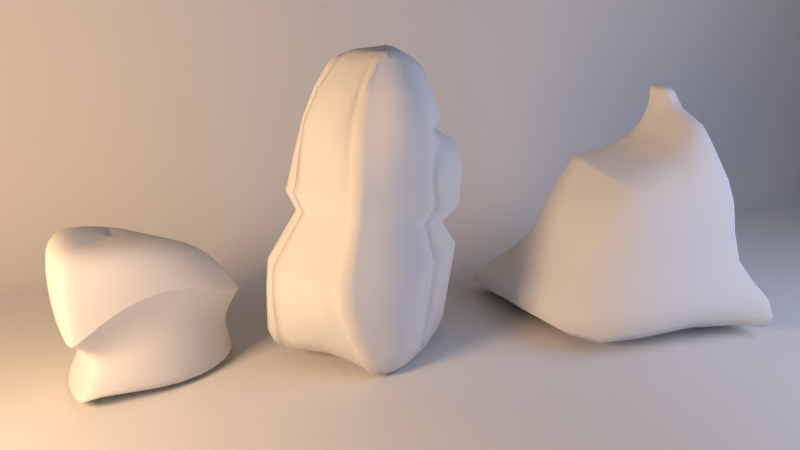 # Source: Stone_01.blend  (saved by Blender 2.76.0; exported with 4.5.12 LTS)
import bpy
from mathutils import Matrix  # noqa: F401  (used for matrix-valued properties, if any)

bpy.ops.wm.read_factory_settings(use_empty=True)
scene = bpy.context.scene
scene.name = 'Scene'

# ---- collections
col_collection_1 = bpy.data.collections.new('Collection 1'); scene.collection.children.link(col_collection_1)
col_collection_2 = bpy.data.collections.new('Collection 2'); scene.collection.children.link(col_collection_2)
col_collection_3 = bpy.data.collections.new('Collection 3'); scene.collection.children.link(col_collection_3)
col_collection_5 = bpy.data.collections.new('Collection 5'); scene.collection.children.link(col_collection_5)

# ---- materials (node trees are filled in below, after node groups)
mat_material = bpy.data.materials.new('Material')
mat_material.alpha_threshold = 0.0
mat_material.roughness = 0.5
mat_material.line_color = (0.0, 0.0, 0.0, 1.0)

# ---- material node trees

# ---- world
world_world = bpy.data.worlds.new('World'); scene.world = world_world
world_world.color = (0.05088, 0.05088, 0.05088)
world_world.use_sun_shadow = False
world_world.sun_shadow_jitter_overblur = 0.0
world_world.cycles.sampling_method = 'MANUAL'
world_world.cycles.sample_map_resolution = 256

# ---- cameras
cam_camera = bpy.data.cameras.new('Camera')
cam_camera.clip_end = 100.0
cam_camera.lens = 35.0
cam_camera.sensor_width = 32.0
cam_camera.sensor_height = 18.0
cam_camera.ortho_scale = 7.314
cam_camera.dof.focus_distance = 0.0

# ---- lights
light_area_blue = bpy.data.lights.new('Area_Blue', 'AREA')
light_area_blue.transmission_factor = 0.0
light_area_blue.energy = 0.7854
light_area_blue.shadow_buffer_clip_start = 0.5
light_area_blue.shadow_soft_size = 6.0
light_area_blue.shadow_maximum_resolution = 0.006
light_area_blue.use_absolute_resolution = True
light_area_blue.size = 6.0
light_area_blue.size_y = 0.1
light_area_blue.cycles.max_bounces = 8
light_area_blue.cycles.use_multiple_importance_sampling = False
light_area_blue.use_nodes = True; light_area_blue.node_tree.nodes.clear()
_N = light_area_blue.node_tree.nodes; _L = light_area_blue.node_tree.links
n0 = _N.new('ShaderNodeOutputLight'); n0.name = 'Lamp Output'; n0.location = (300, 300)
n1 = _N.new('ShaderNodeEmission'); n1.name = 'Emission'; n1.location = (10, 300)
n1.inputs[1].default_value = 200.0
n2 = _N.new('ShaderNodeBlackbody'); n2.name = 'Blackbody'; n2.location = (-233, 295)
n2.width = 153
n2.inputs[0].default_value = 9000.0
_L.new(n1.outputs[0], n0.inputs[0])
_L.new(n2.outputs[0], n1.inputs[0])
n0.is_active_output = True
light_area_yellow = bpy.data.lights.new('Area_Yellow', 'AREA')
light_area_yellow.transmission_factor = 0.0
light_area_yellow.energy = 0.7854
light_area_yellow.shadow_buffer_clip_start = 0.5
light_area_yellow.shadow_soft_size = 2.0
light_area_yellow.shadow_maximum_resolution = 0.006
light_area_yellow.use_absolute_resolution = True
light_area_yellow.size = 2.0
light_area_yellow.size_y = 0.1
light_area_yellow.cycles.max_bounces = 8
light_area_yellow.cycles.use_multiple_importance_sampling = False
light_area_yellow.use_nodes = True; light_area_yellow.node_tree.nodes.clear()
_N = light_area_yellow.node_tree.nodes; _L = light_area_yellow.node_tree.links
n0 = _N.new('ShaderNodeOutputLight'); n0.name = 'Lamp Output'; n0.location = (300, 300)
n1 = _N.new('ShaderNodeEmission'); n1.name = 'Emission'; n1.location = (10, 300)
n1.inputs[1].default_value = 400.0
n2 = _N.new('ShaderNodeBlackbody'); n2.name = 'Blackbody'; n2.location = (-233, 295)
n2.width = 153
n2.inputs[0].default_value = 4000.0
_L.new(n1.outputs[0], n0.inputs[0])
_L.new(n2.outputs[0], n1.inputs[0])
n0.is_active_output = True

# ---- meshes
me_stone_1 = bpy.data.meshes.new('Stone 1')
me_stone_1.from_pydata([(0.6647, -0.5721, 1.583), (-0.09661, -0.5427, 1.566), (0.4748, 0.1041, 1.816), (-0.2449, -0.6663, 0.9954), (0.8968, 0.07901, 1.017), (0.2918, -0.9359, 1.017), (0.4357, 0.456, 1.462), (0.5653, 0.4647, -0.002374), (0.317, -1.316, -0.2646), (0.4086, 0.5723, 1.017), (0.3959, 0.391, -0.7557), (0.3254, -0.7248, 1.561), (0.8118, 0.06552, 1.292), (1.002, -0.133, -0.2671), (0.9084, -1.049, -0.2671), (0.4147, -0.4548, 1.864), (0.7615, -0.7404, 1.034), (-0.2449, 0.05379, 0.9954), (-0.2815, -0.09764, -0.2671), (0.3478, -0.03086, -1.0), (-0.2491, -0.669, -0.7127), (-0.08908, 0.04663, 1.583), (-0.3378, -0.9135, -0.2671), (0.3718, -0.6837, -0.9198), (0.7725, -0.4315, 1.583), (0.8748, -0.5363, 1.034), (-0.3744, -0.636, -0.003501), (1.058, -0.5691, -0.001481), (1.024, -0.7434, -0.001481), (-0.3689, -0.5843, -0.003501), (0.3196, -0.3412, 1.885), (0.5926, -0.3066, 1.885), (-0.09284, -0.2806, 1.583), (0.3557, -0.8497, -0.9025), (0.3224, -0.1736, 1.885), (0.8246, -0.2879, 1.541), (0.9933, -0.6195, -0.7557), (-0.2449, -0.3948, 0.9954), (0.9837, -0.7368, -0.7557), (-0.247, -0.4634, -0.7358), (-0.2449, -0.54, 0.9954), (0.9238, -0.3644, 1.034), (0.6356, -0.1802, 1.857), (0.3724, -0.5813, -0.9359), (0.8706, -0.6764, -0.9989), (-0.2658, -0.5868, -0.2671), (-0.09389, -0.3517, 1.583), (0.4441, -0.2518, 1.885), (1.027, -0.6809, -0.2671), (0.7986, -0.3597, 1.571), (0.03923, -0.6118, -0.9127), (0.8993, -0.4503, 1.034), (-0.2449, -0.4674, 0.9954), (-0.09493, -0.4228, 1.583), (0.9885, -0.6839, -0.7557), (-0.1645, -0.5728, -0.712), (-0.2916, -0.5246, -0.2671), (1.014, -0.7687, -0.2671), (1.04, -0.593, -0.2671), (-0.357, -0.9416, -0.7216), (-0.2959, -0.6384, -0.2671), (-0.1769, 0.02875, -0.7557), (0.9179, -0.8815, -0.7557), (0.9306, -0.1403, -0.7557), (0.5064, 0.4744, -0.2671), (0.3322, -1.106, -0.6883), (-0.3716, -0.6102, -0.003501), (1.041, -0.6562, -0.001481), (-0.3193, -0.1695, -0.003501), (0.9, -1.032, -0.001481), (0.31, -1.274, -0.0007137), (1.035, -0.1239, -0.001481), (-0.355, -0.8835, -0.003501), (0.6002, -1.262, -0.001003), (0.6495, -1.039, -0.733), (0.778, 0.3424, -0.2671), (0.5675, -0.2457, 1.881), (0.3721, -0.6359, -0.9269), (0.7346, -0.622, -0.9886), (0.4534, -0.1762, 1.882), (0.6992, -0.84, -0.974), (0.4348, -0.3274, 1.885), (0.7333, -0.7148, -0.9838), (0.6785, -0.09941, -1.0), (0.5093, -0.4245, 1.877), (0.4783, -0.6767, 1.574), (0.6739, 0.3634, -0.7557), (0.7242, 0.4123, 1.013), (0.6173, -1.281, -0.2659), (0.8287, 0.3356, -0.001833), (0.6703, 0.3149, 1.274), (0.5196, -0.8934, 1.027), (0.6251, 0.06775, 1.737), (0.03454, -1.258, -0.002055), (0.2432, 0.5797, -0.2671), (0.03065, -1.189, -0.6902), (0.321, -0.2574, 1.885), (0.03463, -0.5556, -0.9243), (0.03463, -0.6689, -0.9025), (0.3276, 0.1367, 1.867), (0.05072, -0.9192, 1.007), (0.1846, 0.4988, 1.582), (0.3049, 0.566, -0.002885), (0.03004, -0.9082, -0.8819), (0.03186, -1.291, -0.2659), (0.1106, 0.03229, -1.0), (0.07428, 0.6258, 1.007), (0.1895, 0.3931, -0.7557), (0.2888, -0.4821, 1.852), (0.1248, -0.7163, 1.55), (0.6819, 0.054, 1.717), (0.6355, -0.9123, 1.031), (0.7447, 0.2521, 1.248), (0.9282, 0.2868, -0.001628), (0.7605, -1.294, -0.2671), (0.8351, 0.3697, 1.015), (0.7843, 0.3122, -0.7557), (0.5659, -0.6936, 1.579), (0.5748, -0.4529, 1.881), (0.8042, -0.1253, -1.0), (0.8698, -0.7205, -0.9983), (0.829, -0.8519, -0.9934), (0.8715, -0.6221, -0.9996), (0.6141, -0.2434, 1.877), (0.8806, 0.2926, -0.2671), (0.7992, -1.08, -0.7524), (0.7396, -1.29, -0.001628), (0.7339, -0.6737, -0.9858), (0.5857, -0.1791, 1.864), (0.5493, -0.3123, 1.885), (0.7876, 0.1929, 1.246), (0.5891, -0.6341, 1.582), (-0.07742, -0.5992, 1.554), (-0.0545, 0.2706, 1.583), (0.948, 0.1682, -0.2671), (0.8161, -1.201, -0.2671), (-0.3019, -1.108, -0.2671), (-0.1555, 0.2236, -0.2671), (0.8934, 0.2819, 1.015), (0.6757, -0.841, 1.033), (-0.2126, -0.7353, 0.9968), (-0.2067, 0.3676, 0.9968), (0.364, 0.3372, -0.9389), (0.3419, -0.9944, -0.8435), (0.4719, 0.3019, 1.684), (0.3861, -0.5556, 1.777), (0.4438, 0.5491, 0.7274), (0.3211, -0.9791, 0.7274), (0.3114, -1.3, -0.07609), (0.5523, 0.4658, -0.07879), (0.4025, 0.5484, 1.265), (0.2787, -0.8792, 1.285), (0.1296, -0.941, 1.01), (0.2532, 0.492, 1.568), (0.1148, -1.18, -0.6862), (0.1113, -1.27, -0.001291), (0.1647, 0.6163, 1.01), (0.3183, 0.5597, -0.2671), (0.2068, -0.7344, 1.553), (0.3676, -0.7399, -0.9123), (0.855, -0.4791, -1.0), (0.572, -0.3586, 1.884), (0.4625, -0.07573, 1.864), (0.8367, -0.6218, 1.034), (0.9456, -0.2184, 1.034), (-0.2449, -0.253, 0.9954), (-0.2449, -0.6012, 0.9954), (-0.3098, -0.3429, -0.7519), (-0.3245, -0.6737, -0.2671), (0.9654, -0.7912, -0.7557), (1.035, -0.4428, -0.2671), (0.9866, -0.8503, -0.001481), (-0.356, -0.4758, -0.003501), (-0.09148, -0.1699, 1.583), (-0.09577, -0.4816, 1.578), (0.7352, -0.4954, 1.583), (0.8442, -0.1707, 1.464), (0.3113, -0.4101, 1.877), (0.03119, -0.4159, -0.9545), (0.8981, -0.8555, -0.9378), (0.1206, -0.8918, -0.8777), (0.8811, -0.1384, -0.9389), (1.028, -0.1288, -0.07856), (0.1704, 0.01559, -1.0), (0.904, -1.043, -0.07856), (-0.1721, 0.05804, -0.9389), (-0.3349, -0.9622, -0.8892), (-0.3517, -0.893, -0.07907), (-0.3175, -0.1559, -0.07907), (0.7359, -0.6979, 1.294), (0.5879, -0.4487, 1.808), (0.7473, 0.05204, 1.567), (0.3707, 0.1286, 1.853), (0.3409, -0.4752, 1.855), (0.7838, 0.05318, 1.111), (-0.1889, 0.002795, 1.285), (0.03753, 0.1149, 1.809), (0.01781, -0.5002, 1.781), (-0.1908, -0.6015, 1.28), (-0.2754, 0.08846, 0.695), (-0.2797, -0.7353, 0.695), (0.7801, -0.7763, 0.753), (0.9616, 0.053, 0.753), (0.127, -0.61, -0.9107), (0.8709, -0.6591, -0.9991), (0.9495, -0.6776, -0.9389), (0.372, -0.6528, -0.9243), (-0.1446, -0.5849, -0.8771), (-0.274, -0.6079, -0.2671), (-0.3464, -0.6059, -0.07907), (-0.1851, -0.5417, -0.7188), (-0.1901, -0.426, 1.285), (-0.09425, -0.3761, 1.583), (0.02948, -0.2832, 1.809), (-0.09353, -0.3273, 1.583), (0.677, -0.2717, 1.791), (0.4474, -0.2255, 1.885), (0.3582, -0.2559, 1.885), (0.6066, -0.2654, 1.881), (1.031, -0.6502, -0.2671), (1.04, -0.6655, -0.07856), (0.9869, -0.7033, -0.7557), (0.8992, -0.4414, 1.294), (0.8077, -0.3346, 1.563), (0.7895, -0.3849, 1.578), (0.3205, -0.2865, 1.885), (0.885, -0.4581, 0.753), (1.035, -0.6867, -0.001481), (0.03808, -0.5928, -0.9165), (-0.2818, -0.5005, 0.695), (-0.37, -0.5955, -0.003501), (0.9078, -0.4203, 1.034), (0.8907, -0.4803, 1.034), (-0.2449, -0.4922, 0.9954), (-0.2449, -0.4426, 0.9954), (0.02774, -0.3657, 1.809), (-0.1904, -0.4896, 1.285), (0.3548, -0.3376, 1.885), (0.03123, -0.2008, 1.809), (0.3615, -0.1742, 1.885), (-0.1899, -0.3624, 1.285), (1.056, -0.5782, -0.07856), (0.9513, -0.6214, -0.9389), (0.9062, -0.3701, 0.753), (0.8638, -0.5462, 0.753), (1.024, -0.7528, -0.07856), (0.9476, -0.7234, -0.9389), (-0.3508, -0.5718, -0.07907), (-0.2365, -0.4793, -0.9068), (0.1259, -0.5558, -0.9219), (0.1257, -0.6652, -0.9003), (-0.2369, -0.6918, -0.878), (-0.356, -0.6374, -0.07907), (-0.2821, -0.5782, 0.695), (-0.2814, -0.4228, 0.695), (0.8725, -0.5223, 1.294), (0.9259, -0.3605, 1.294), (0.6532, -0.3358, 1.808), (0.7009, -0.2076, 1.762), (0.8608, 0.1806, -0.7557), (0.8498, -0.9933, -0.7544), (-0.3255, -1.093, -0.7232), (-0.05637, 0.3092, -0.7557), (0.1113, -1.308, -0.2649), (0.246, 0.3798, -0.7557), (-0.2689, -0.4675, -0.2561), (-0.3333, -0.7603, -0.7202), (0.9828, -0.8771, -0.2671), (0.9796, -0.4701, -0.7557), (-0.1859, -0.6025, -0.7108), (-0.2715, -0.5631, -0.2671), (0.9902, -0.6632, -0.7557), (1.023, -0.7115, -0.2671), (1.008, -0.6968, -0.5114), (-0.1863, -0.5763, -0.4982), (-0.2408, -0.4773, -0.5073), (0.999, -0.7713, -0.5114), (1.016, -0.6106, -0.5114), (-0.3329, -0.9314, -0.4996), (-0.2436, -0.653, -0.4977), (-0.1998, -0.02574, -0.5114), (0.9132, -0.9728, -0.5114), (0.9664, -0.1366, -0.5114), (0.4446, 0.4644, -0.5114), (0.3246, -1.24, -0.4931), (0.9909, 0.1666, -0.001517), (0.797, -1.195, -0.001517), (-0.2956, -1.077, -0.003427), (-0.211, 0.1739, -0.003427), (0.3823, 0.5477, -0.002744), (1.059, -0.4229, -0.001481), (-0.37, -0.7027, -0.003501), (1.047, -0.6257, -0.001481), (-0.3732, -0.6248, -0.003501), (0.649, 0.2529, -0.9389), (0.67, -0.9473, -0.908), (0.6571, 0.2465, 1.467), (0.4888, -0.5169, 1.797), (0.7808, 0.462, 0.7429), (0.5589, -0.9513, 0.7429), (0.6049, -1.282, -0.0773), (0.8167, 0.3355, -0.07865), (0.5819, 0.3056, 1.122), (0.4859, -0.8277, 1.29), (0.7245, -0.7588, -0.9807), (0.3659, -0.4422, -0.9604), (0.4261, -0.3896, 1.88), (0.6028, -0.09065, 1.83), (0.3722, -0.6182, -0.9297), (0.7337, -0.6887, -0.985), (0.5738, -0.2225, 1.877), (0.4409, -0.2781, 1.885), (0.7259, 0.3529, -0.5114), (0.6334, -1.177, -0.5086), (0.5124, -1.271, -0.0005437), (0.5535, -1.051, -0.7175), (0.6958, 0.3823, -0.2671), (0.5302, -0.2475, 1.884), (0.6245, -0.6663, -0.9685), (0.625, -0.616, -0.9729), (0.5457, -0.1782, 1.87), (0.5953, -0.837, -0.9531), (0.5147, -0.3168, 1.885), (0.6239, -0.7073, -0.9653), (0.5779, -0.07867, -1.0), (0.4807, -0.4336, 1.873), (0.4321, -0.701, 1.57), (0.5854, 0.4032, -0.7557), (0.6505, 0.4704, 1.018), (0.5264, -1.302, -0.2649), (0.749, 0.3746, -0.001997), (0.6132, 0.3775, 1.322), (0.4507, -0.916, 1.024), (0.5796, 0.07876, 1.763), (0.168, 0.3626, -0.9389), (0.03019, -1.097, -0.8402), (0.2939, 0.3488, 1.785), (0.233, -0.5774, 1.76), (0.1254, 0.6234, 0.7127), (0.0866, -0.9856, 0.7127), (0.03284, -1.277, -0.07756), (0.2914, 0.5685, -0.07891), (0.08354, 0.5901, 1.287), (0.03913, -0.8473, 1.279), (0.3243, -0.06232, 1.885), (0.03119, -0.7461, -0.8913), (0.3215, -0.2282, 1.885), (0.03808, -0.6308, -0.9091), (0.03126, -1.249, -0.4903), (0.2176, 0.4956, -0.5114), (-0.02149, -1.23, -0.002771), (0.173, 0.5348, -0.2671), (-0.03176, -1.169, -0.6915), (0.007229, -0.607, -0.9157), (0.2758, -0.2579, 1.885), (-0.01365, -0.5437, -0.93), (0.2773, -0.1737, 1.885), (-0.01365, -0.6711, -0.9061), (0.2743, -0.3422, 1.885), (0.2828, 0.1369, 1.878), (-0.009501, -0.874, 1.005), (0.1435, 0.4711, 1.583), (0.2176, 0.5159, -0.002979), (-0.03453, -0.9118, -0.8892), (-0.02624, -1.259, -0.2668), (0.06503, 0.0387, -1.0), (0.02584, 0.5981, 1.005), (0.1529, 0.3678, -0.7557), (0.2291, -0.4828, 1.852), (0.05718, -0.6823, 1.55), (0.7209, -0.4726, -0.9956), (0.532, -0.3671, 1.883), (0.7342, -0.6574, -0.9867), (0.5611, -0.2689, 1.884), (0.7652, 0.2077, -0.9389), (0.8238, -0.9964, -0.9327), (0.727, 0.1954, 1.436), (0.5575, -0.5409, 1.804), (0.9081, 0.4291, 0.7488), (0.6785, -0.9795, 0.7488), (0.7456, -1.303, -0.0786), (0.9166, 0.2862, -0.0786), (0.6648, 0.2473, 1.092), (0.5939, -0.8407, 1.293), (0.8593, -0.7679, -0.997), (0.6558, -0.09629, 1.821), (0.8704, -0.6925, -0.9987), (0.6216, -0.2214, 1.871), (0.8325, 0.3024, -0.5114), (0.7799, -1.195, -0.5114), (0.6472, 0.0624, 1.727), (0.5531, -0.8761, 1.029), (0.6977, 0.2871, 1.258), (0.8674, 0.3166, -0.001753), (0.6614, -1.265, -0.2668), (0.762, 0.3905, 1.012), (0.7169, 0.3435, -0.7557), (0.5008, -0.6276, 1.576), (0.5232, -0.42, 1.878), (0.7274, -0.1095, -1.0), (0.7864, -0.7176, -0.9909), (0.7497, -0.8434, -0.9827), (0.7879, -0.6219, -0.9944), (0.5856, -0.2448, 1.88), (0.8179, 0.323, -0.2671), (0.6962, -1.034, -0.7399), (0.6429, -1.253, -0.001546), (0.7871, -0.6753, -0.9924), (0.6051, -0.1796, 1.861), (0.5661, -0.3101, 1.885), (0.8344, 0.1059, -0.8914), (0.8501, -0.9291, -0.8876), (-0.2965, -1.057, -0.8409), (-0.05878, 0.286, -0.8914), (0.7745, 0.1413, 1.375), (0.5636, -0.5218, 1.748), (0.007059, -0.5518, 1.712), (0.04209, 0.2505, 1.751), (0.9674, 0.3232, 0.752), (0.714, -0.8969, 0.752), (-0.2351, -0.8243, 0.6971), (-0.2237, 0.4356, 0.6971), (0.9806, 0.1647, -0.07857), (0.8029, -1.208, -0.07857), (-0.298, -1.088, -0.07905), (-0.2039, 0.1817, -0.07905), (0.7323, 0.1754, 1.088), (0.6353, -0.7791, 1.294), (-0.169, -0.6636, 1.278), (-0.1559, 0.2705, 1.285), (0.2217, 0.3507, -0.9389), (0.1171, -1.076, -0.8336), (0.3446, 0.338, 1.762), (0.3018, -0.5759, 1.764), (0.2134, 0.6067, 0.7167), (0.1561, -0.9907, 0.7167), (0.1105, -1.294, -0.07652), (0.3688, 0.5498, -0.07888), (0.1691, 0.5863, 1.288), (0.1261, -0.8797, 1.281), (0.9345, -0.4792, -0.9389), (0.9345, -0.7711, -0.9389), (-0.2265, -0.275, -0.9149), (-0.3074, -0.81, -0.8837), (0.6273, -0.3897, 1.809), (0.7221, -0.1169, 1.711), (0.02455, -0.4327, 1.802), (0.03351, -0.08843, 1.809), (-0.2799, -0.2639, 0.695), (-0.2816, -0.6485, 0.695), (0.8344, -0.6391, 0.753), (0.9286, -0.2289, 0.753), (1.055, -0.431, -0.07856), (0.9881, -0.8603, -0.07856), (-0.3589, -0.7089, -0.07907), (-0.294, -0.4585, -0.07649), (-0.1906, -0.5435, 1.283), (-0.1895, -0.2451, 1.285), (0.9307, -0.2178, 1.263), (0.8277, -0.5985, 1.294), (0.3652, -0.0657, 1.882), (0.35, -0.4048, 1.877), (0.1238, -0.7403, -0.8886), (0.1234, -0.4219, -0.9514), (0.02888, -0.3117, 1.809), (0.03008, -0.2548, 1.809), (1.045, -0.635, -0.07856), (1.035, -0.6961, -0.07856), (-0.1675, -0.5556, -0.8853), (-0.1677, -0.6159, -0.8757), (-0.3497, -0.6219, -0.07907), (-0.3466, -0.5892, -0.07907), (-0.282, -0.5277, 0.695), (-0.2816, -0.4733, 0.695), (-0.19, -0.4042, 1.285), (-0.1902, -0.4477, 1.285), (0.8924, -0.4275, 0.753), (0.8776, -0.4888, 0.753), (0.8898, -0.4697, 1.294), (0.9085, -0.4131, 1.294), (0.6687, -0.294, 1.799), (0.6853, -0.2493, 1.782), (0.3593, -0.2275, 1.885), (0.357, -0.2843, 1.885), (0.1266, -0.6285, -0.9071), (0.1267, -0.5915, -0.9144), (0.9501, -0.6597, -0.9389), (0.9488, -0.6944, -0.9389), (0.9044, 0.1744, -0.5114), (0.833, -1.102, -0.5114), (-0.3101, -1.109, -0.5021), (-0.0753, 0.2803, -0.5114), (0.1131, -1.261, -0.4898), (0.278, 0.485, -0.5114), (-0.2457, -0.3728, -0.5048), (-0.3001, -0.715, -0.4997), (0.9741, -0.85, -0.5114), (1.007, -0.4564, -0.5114), (-0.2011, -0.6032, -0.4974), (-0.1994, -0.5443, -0.5012), (1.011, -0.6681, -0.5114), (1.005, -0.724, -0.5114), (0.556, 0.2891, -0.9389), (0.5707, -0.9513, -0.8876), (0.6011, 0.2638, 1.53), (0.4578, -0.531, 1.791), (0.6788, 0.4884, 0.7382), (0.4869, -0.9621, 0.7382), (0.5161, -1.295, -0.07633), (0.7367, 0.3749, -0.07869), (0.5624, 0.3857, 1.148), (0.4232, -0.8579, 1.289), (0.6165, -0.7522, -0.961), (0.6135, -0.4673, -0.9857), (0.4999, -0.3739, 1.882), (0.5604, -0.08614, 1.84), (0.6247, -0.6503, -0.9699), (0.6243, -0.6812, -0.9673), (0.5356, -0.2234, 1.88), (0.5248, -0.2717, 1.885), (0.6406, 0.3933, -0.5114), (0.54, -1.198, -0.5038), (0.129, 0.3564, -0.9389), (-0.03384, -1.089, -0.8449), (0.2502, 0.3419, 1.799), (0.1641, -0.5691, 1.76), (0.06545, 0.6104, 0.71), (0.02754, -0.9577, 0.71), (-0.02367, -1.244, -0.0786), (0.2049, 0.519, -0.07894), (0.0423, 0.5485, 1.287), (-0.02346, -0.7936, 1.279), (0.2624, -0.4112, 1.877), (0.2793, -0.06213, 1.885), (-0.02931, -0.7535, -0.8964), (-0.0293, -0.3962, -0.9616), (0.2763, -0.2286, 1.885), (0.2753, -0.2872, 1.885), (0.002009, -0.5864, -0.9201), (0.002009, -0.6277, -0.9122), (-0.029, -1.223, -0.4903), (0.1716, 0.4602, -0.5114), (0.773, -0.4751, -0.9986), (0.5476, -0.3638, 1.883), (0.7874, -0.6585, -0.993), (0.5788, -0.2675, 1.883), (0.6942, 0.2353, -0.9389), (0.7182, -0.9481, -0.917), (0.6843, 0.2291, 1.447), (0.504, -0.5084, 1.8), (0.8303, 0.4492, 0.7452), (0.5938, -0.9445, 0.7452), (0.6481, -1.268, -0.07829), (0.8555, 0.3163, -0.07863), (0.6036, 0.2752, 1.11), (0.5163, -0.7725, 1.291), (0.7769, -0.7622, -0.9884), (0.6234, -0.09285, 1.826), (0.7869, -0.6908, -0.9918), (0.5924, -0.2221, 1.875), (0.7674, 0.3333, -0.5114), (0.6788, -1.164, -0.5105), (0.6721, -0.5851, 1.553), (-0.1063, -0.5487, 1.537), (0.4323, 0.4655, 1.437), (0.3206, -0.7408, 1.533), (0.8089, 0.06425, 1.262), (-0.1515, 0.0421, 1.552), (0.7829, -0.4409, 1.553), (-0.1837, -0.2891, 1.552), (0.8351, -0.2955, 1.515), (-0.1736, -0.3594, 1.552), (0.809, -0.3682, 1.544), (-0.1048, -0.4297, 1.552), (0.4791, -0.6923, 1.545), (0.6612, 0.3139, 1.245), (0.1742, 0.5083, 1.552), (0.1159, -0.7298, 1.522), (0.7364, 0.2516, 1.218), (0.5688, -0.7088, 1.549), (0.7819, 0.1911, 1.217), (0.5939, -0.6491, 1.552), (-0.08688, -0.6058, 1.525), (-0.06498, 0.2706, 1.552), (0.2445, 0.5018, 1.541), (0.1985, -0.7494, 1.524), (-0.2036, -0.1777, 1.552), (-0.1056, -0.488, 1.548), (0.7447, -0.5061, 1.553), (0.8531, -0.1756, 1.438), (-0.1042, -0.3835, 1.552), (-0.1732, -0.3353, 1.552), (0.8181, -0.3427, 1.536), (0.7998, -0.3937, 1.55), (0.4311, -0.7172, 1.541), (0.6079, 0.3784, 1.292), (0.1331, 0.4791, 1.552), (0.04884, -0.6939, 1.522), (0.6879, 0.2858, 1.229), (0.5024, -0.6426, 1.547), (-0.3008, -0.3209, 0.5036), (-0.1996, -0.3776, 0.3397), (0.3467, 0.3906, 0.1909), (0.3033, 0.5755, 0.3315), (0.8873, -0.3491, 0.3338), (0.9711, -0.293, 0.4999), (-0.2911, -0.7576, 0.5899), (-0.1918, -0.7259, 0.408), (0.6778, -0.9052, 0.4419), (0.7282, -0.9473, 0.6238), (0.6655, 0.2608, 0.2148), (0.7144, 0.4306, 0.3608), (0.9044, -0.5963, 0.5583), (0.8377, -0.5994, 0.3829), (0.5362, -0.9478, 0.45), (0.5651, -0.9961, 0.6331), (0.5069, 0.5053, 0.3458), (0.5048, 0.3278, 0.2024), (0.8048, 0.3984, 0.3671), (0.7356, 0.232, 0.2202), (-0.1153, 0.1419, 0.2381), (-0.2195, 0.3209, 0.3786), (-0.3011, -0.5239, 0.5446), (-0.203, -0.5257, 0.3699), (0.918, 0.3583, 0.3749), (0.8235, 0.1963, 0.2271), (0.8738, 0.1041, 0.2449), (0.9783, 0.2495, 0.3959), (-0.3012, -0.5002, 0.5398), (-0.2028, -0.5086, 0.3663), (0.856, -0.5306, 0.3695), (0.9276, -0.5126, 0.5421), (0.8041, -0.8272, 0.601), (0.747, -0.7989, 0.4221), (0.9507, -0.429, 0.5259), (0.8742, -0.4619, 0.356), (0.9357, -0.4835, 0.5364), (0.8624, -0.5066, 0.3648), (0.6463, -0.9807, 0.4486), (0.6882, -1.028, 0.6314), (-0.1998, -0.6255, 0.39), (-0.2971, -0.6582, 0.5718), (0.7697, 0.2181, 0.2229), (0.8488, 0.3828, 0.3701), (0.8696, -0.6882, 0.5752), (0.8072, -0.6772, 0.3985), (-0.2915, -0.002486, 0.4415), (-0.1857, -0.1238, 0.2896), (0.5675, -0.9432, 0.4491), (0.6014, -0.9908, 0.6321), (0.3248, -0.9611, 0.4525), (0.3199, -1.014, 0.6371), (0.0224, -0.9873, 0.6322), (0.07245, -0.9368, 0.4476), (0.213, 0.3722, 0.1943), (0.1451, 0.562, 0.3337), (0.4906, -1.004, 0.6348), (0.4721, -0.954, 0.4512), (-0.1487, -0.8266, 0.4263), (-0.2429, -0.8566, 0.6071), (-0.203, -0.483, 0.3609), (-0.3019, -0.4602, 0.5313), (0.9907, -0.01785, 0.4474), (0.8934, -0.1197, 0.2886), (0.1205, -0.9582, 0.4518), (0.08132, -1.014, 0.6374), (0.2212, 0.5932, 0.328), (0.2814, 0.4053, 0.188), (-0.3001, -0.5896, 0.5583), (-0.203, -0.5697, 0.3791), (0.9196, -0.5418, 0.5477), (0.8496, -0.5546, 0.3742), (0.1514, -1.02, 0.6386), (0.1796, -0.9642, 0.4531), (-0.2033, -0.543, 0.3734), (-0.301, -0.5479, 0.5495), (-0.04791, -0.6218, 1.552), (0.01577, -0.6616, 1.55), (0.07458, -0.4925, 1.816), (0.1738, -0.4838, 1.852), (0.006945, 0.3318, -0.7557), (0.09481, 0.3569, -0.7557), (-0.127, 0.481, 0.9997), (-0.05894, 0.5495, 1.002), (-0.08961, 0.05539, -0.9823), (-0.01957, 0.04962, -1.0), (-0.1971, -1.19, -0.2671), (-0.1326, -1.224, -0.267), (-0.2238, -0.9442, -0.911), (-0.1557, -0.9317, -0.9101), (-0.03613, 0.3519, -0.003248), (0.03807, 0.4127, -0.003171), (0.07567, 0.4253, 1.583), (0.007221, 0.3544, 1.583), (-0.1453, -0.7862, 0.9997), (-0.08376, -0.8283, 1.002), (0.1139, 0.1275, 1.852), (0.2151, 0.1372, 1.885), (-0.1609, -0.6867, -0.9075), (-0.09575, -0.6799, -0.9149), (-0.1611, -0.5061, -0.9358), (-0.0977, -0.5237, -0.9421), (0.1058, -0.2698, 1.852), (0.2069, -0.2588, 1.885), (-0.2147, -1.136, -0.7096), (-0.1482, -1.152, -0.702), (-0.02065, 0.3807, -0.2671), (0.04878, 0.4472, -0.2671), (-0.1229, -1.194, -0.003094), (-0.1876, -1.159, -0.003254), (-0.03941, -0.6013, -0.921), (-0.09546, -0.5934, -0.9086), (0.2087, -0.1738, 1.885), (0.1075, -0.1857, 1.852), (0.2052, -0.3437, 1.885), (0.104, -0.3539, 1.852), (0.06672, 0.3064, -0.8987), (-0.01418, 0.3268, -0.9182), (-0.1453, -1.033, -0.8197), (-0.2196, -1.078, -0.8604), (0.1345, 0.2682, 1.742), (0.184, 0.3314, 1.809), (0.1219, -0.5164, 1.73), (0.03171, -0.5546, 1.728), (-0.02409, 0.5334, 0.7088), (-0.1232, 0.536, 0.7016), (-0.0981, -0.845, 0.6882), (-0.07186, -0.9157, 0.7051), (-0.1151, -1.152, -0.08644), (-0.1908, -1.171, -0.07901), (0.05702, 0.3666, -0.08361), (-0.03885, 0.3558, -0.079), (-0.03745, 0.3742, 1.27), (-0.03102, 0.4746, 1.286), (-0.08506, -0.6732, 1.261), (-0.07353, -0.7536, 1.278), (0.1422, -0.0741, 1.806), (0.211, -0.06184, 1.885), (-0.1814, -0.7904, -0.8559), (-0.1403, -0.7772, -0.9113), (0.2088, -0.2293, 1.829), (0.1064, -0.2407, 1.852), (-0.08414, -0.6273, -0.857), (-0.05351, -0.6249, -0.9182), (-0.1662, -1.121, -0.4954), (-0.1404, -1.197, -0.4943), (0.06086, 0.3323, -0.5022), (0.09526, 0.4244, -0.5114), (0.1977, -0.3999, 1.822), (0.09596, -0.4225, 1.843), (-0.1356, -0.3544, -0.9206), (-0.1965, -0.3235, -0.9689), (0.1375, -0.2995, 1.806), (0.2063, -0.2882, 1.885), (-0.04691, -0.5756, -0.872), (-0.112, -0.5676, -0.9163), (0.006516, -0.6712, 1.522), (-0.0563, -0.6301, 1.523), (-0.00248, 0.3583, 1.552), (0.0646, 0.4305, 1.552), (-0.07013, -0.8751, 0.4356), (-0.004168, -0.9076, 0.4419), (-0.06669, -0.8885, 0.621), (-0.1437, -0.915, 0.6179), (-0.08171, 0.4484, 0.3544), (-0.002574, 0.503, 0.3442), (0.1125, 0.2487, 0.2244), (0.004934, 0.2539, 0.2168), (0.02475, -0.6105, 1.527), (0.1196, -0.5643, 1.76), (0.06247, -0.5222, 1.694), (-0.0114, -0.5882, 1.525), (-0.0151, -0.5993, 1.501), (-0.1294, -0.7034, 1.278), (-0.05527, -0.7033, 1.26), (0.02129, -0.6211, 1.501), (0.1744, -0.4502, 1.805), (0.1966, -0.4129, 1.877), (0.1278, -0.418, 1.796), (0.1056, -0.4725, 1.771), (0.1006, 0.3009, -0.7495), (0.05763, 0.3576, -0.9389), (0.02761, 0.2784, -0.887), (0.04282, 0.2882, -0.754), (0.01779, 0.3678, -0.5114), (0.1104, 0.3707, -0.5018), (-0.03343, 0.5004, 0.9902), (-0.04322, 0.5868, 0.7051), (-0.07736, 0.5019, 0.7066), (-0.07767, 0.4543, 0.9919), (-0.08763, 0.3939, 1.286), (-0.001811, 0.4294, 1.27), (-0.0205, 0.04382, -0.9439), (-0.1334, -0.3547, -0.9764), (-0.1664, -0.3248, -0.9196), (-0.05993, 0.04249, -0.9359), (-0.1215, -1.168, -0.2728), (-0.1263, -1.206, -0.07889), (-0.1508, -1.132, -0.08562), (-0.1571, -1.149, -0.2723), (-0.2054, -1.172, -0.4972), (-0.1303, -1.135, -0.4939), (-0.1573, -0.9225, -0.8552), (-0.1537, -1.086, -0.862), (-0.1796, -1.024, -0.8188), (-0.1938, -0.9262, -0.8571), (-0.2083, -0.7922, -0.9089), (-0.1448, -0.7801, -0.8569), (0.05748, 0.3613, -0.01835), (0.03432, 0.4178, -0.07898), (0.008725, 0.3259, -0.08092), (0.009633, 0.3201, -0.01685), (0.09242, 0.3845, 1.536), (0.04598, 0.3377, 1.532), (0.05248, 0.3308, 1.558), (0.09258, 0.2876, 1.78), (0.1963, 0.2951, 1.764), (0.0982, 0.3782, 1.561), (-0.06767, -0.7766, 0.9867), (-0.1019, -0.7521, 0.9891), (-0.1379, -0.8823, 0.7019), (-0.061, -0.8636, 0.6868), (0.2183, 0.1264, 1.828), (0.1484, 0.1208, 1.807), (0.1098, -0.07344, 1.852), (0.2122, -0.06186, 1.829), (-0.09791, -0.682, -0.8598), (-0.1344, -0.6911, -0.8561), (-0.1119, -0.6212, -0.9071), (-0.0538, -0.6269, -0.8628), (-0.09446, -0.5227, -0.8863), (-0.054, -0.5777, -0.927), (-0.07754, -0.5535, -0.8741), (-0.1284, -0.4946, -0.8903), (0.2081, -0.2588, 1.829), (0.2075, -0.2293, 1.885), (0.1388, -0.2414, 1.806), (0.1381, -0.2705, 1.806), (0.1052, -0.2989, 1.852), (0.2075, -0.2882, 1.829), (-0.1393, -1.087, -0.6916), (-0.1761, -1.078, -0.6974), (0.0719, 0.3958, -0.2659), (0.02701, 0.3507, -0.262), (-0.1484, -1.122, -0.02307), (-0.1127, -1.142, -0.02439), (-0.06091, -0.5893, -0.862), (-0.03706, -0.6017, -0.8638), (0.1399, -0.1864, 1.806), (0.2099, -0.1739, 1.829), (0.1363, -0.3533, 1.806), (0.2063, -0.3403, 1.829), (0.01233, 0.4573, 0.3789), (0.08289, 0.3107, 0.206), (0.06259, 0.2094, 0.234), (-0.03902, 0.42, 0.3857), (0.008345, -0.8462, 0.4318), (-0.07755, -0.9474, 0.6241), (-0.1041, -0.871, 0.6204), (-0.02888, -0.8291, 0.4303), (1.058, -0.4722, -0.001481), (-0.3603, -0.5124, -0.003501), (-0.09194, -0.2072, 1.583), (0.3236, -0.09981, 1.885), (0.8376, -0.2102, 1.492), (0.9842, -0.5234, -0.7557), (-0.2449, -0.3008, 0.9954), (-0.2886, -0.384, -0.7476), (0.9382, -0.2676, 1.034), (0.649, -0.1246, 1.834), (0.3681, -0.4921, -0.9514), (-0.3097, -0.4941, -0.2671), (1.037, -0.4934, -0.2671), (0.7255, -0.5305, -0.9928), (0.4595, -0.1096, 1.871), (0.03235, -0.467, -0.9434), (0.8605, -0.5342, -1.0), (0.597, -0.1205, 1.843), (0.03274, -0.1263, 1.809), (0.3639, -0.1023, 1.884), (-0.1896, -0.2846, 1.285), (1.055, -0.4806, -0.07856), (0.9402, -0.5332, -0.9389), (0.9211, -0.2765, 0.753), (-0.2974, -0.4842, -0.07686), (-0.2173, -0.3325, -0.9085), (0.1242, -0.4707, -0.9406), (-0.2804, -0.3174, 0.695), (0.9291, -0.2659, 1.279), (0.7149, -0.1475, 1.729), (-0.2343, -0.3913, -0.5021), (1.01, -0.5084, -0.5114), (0.6174, -0.5245, -0.9806), (0.5554, -0.1172, 1.851), (-0.02403, -0.4508, -0.9501), (0.2786, -0.09972, 1.885), (0.778, -0.5318, -0.997), (0.6173, -0.1221, 1.839), (0.847, -0.216, 1.467), (-0.1969, -0.2152, 1.552), (0.8829, -0.3871, 0.3413), (0.9642, -0.3388, 0.5087), (-0.3011, -0.3678, 0.513), (-0.2008, -0.4131, 0.3468), (-0.1846, -0.3923, -0.9578), (-0.1214, -0.4186, -0.9644), (0.2102, -0.09958, 1.885), (0.109, -0.1113, 1.852), (-0.1536, -0.3889, -0.9097), (-0.1217, -0.4182, -0.9086), (0.2114, -0.0996, 1.829), (0.1414, -0.1119, 1.806), (-0.2925, -0.3934, -0.5113), (-0.2605, -0.3281, -0.7451), (-0.2747, -0.2819, -0.9343), (-0.3473, -0.497, -0.07907), (-0.3455, -0.4589, -0.07907), (-0.3189, -0.4787, -0.2671), (-0.2619, -0.3516, -0.9267), (-0.264, -0.4716, -0.2553), (-0.2751, -0.4217, -0.5105), (-0.2442, -0.3587, -0.7396), (0.4715, 0.05657, 1.828), (0.4658, -0.02816, 1.851), (0.4686, 0.0142, 1.84), (0.9151, -0.03242, 1.023), (0.9273, -0.1069, 1.027), (0.9212, -0.06967, 1.025), (0.8233, -0.0184, 1.353), (0.8327, -0.08682, 1.403), (0.828, -0.05261, 1.378), (1.015, -0.251, -0.2671), (1.023, -0.3247, -0.2671), (0.9696, -0.2879, -0.2671), (-0.2449, -0.05376, 0.9954), (-0.2449, -0.1454, 0.9954), (-0.2449, -0.0996, 0.9954), (-0.2958, -0.2433, -0.2671), (-0.3046, -0.333, -0.2671), (-0.3002, -0.2881, -0.2671), (0.3553, -0.2007, -0.9837), (0.3584, -0.2724, -0.9767), (0.3568, -0.2365, -0.9802), (-0.09077, -0.1058, 1.583), (-0.08979, -0.01749, 1.583), (-0.09028, -0.06164, 1.583), (-0.228, -0.1143, -0.7542), (-0.2587, -0.1999, -0.7534), (-0.2434, -0.1571, -0.7538), (0.9497, -0.2686, -0.7557), (0.9605, -0.3418, -0.7557), (0.9168, -0.3052, -0.7557), (-0.343, -0.3674, -0.003501), (-0.3323, -0.2779, -0.003501), (-0.3376, -0.3227, -0.003501), (1.044, -0.2365, -0.001481), (1.05, -0.3103, -0.001481), (0.9979, -0.2734, -0.001481), (0.6955, -0.2496, -0.9982), (0.7038, -0.3225, -0.9974), (0.6997, -0.286, -0.9978), (0.6193, 0.02656, 1.761), (0.6086, -0.04947, 1.806), (0.614, -0.01145, 1.784), (0.3267, 0.08125, 1.872), (0.3252, -0.006819, 1.88), (0.3259, 0.03721, 1.876), (0.07703, -0.1571, -0.9808), (0.06475, -0.2265, -0.9737), (0.07089, -0.1918, -0.9772), (0.6752, 0.01526, 1.744), (0.6626, -0.05754, 1.794), (0.6689, -0.02114, 1.769), (0.8243, -0.2656, -1.0), (0.8348, -0.3388, -1.0), (0.8296, -0.3022, -1.0), (0.9021, -0.2722, -0.9389), (0.9136, -0.3454, -0.9389), (0.9078, -0.3088, -0.9389), (1.045, -0.3168, -0.07856), (1.038, -0.243, -0.07856), (0.9925, -0.2799, -0.07856), (0.1506, -0.1681, -0.9796), (0.1431, -0.2381, -0.9718), (0.1469, -0.2031, -0.9757), (-0.2103, -0.06835, -0.9372), (-0.2366, -0.1555, -0.936), (-0.2234, -0.1119, -0.9366), (-0.3274, -0.2626, -0.07907), (-0.3357, -0.3523, -0.07907), (-0.3315, -0.3074, -0.07907), (0.7294, -0.06791, 1.669), (0.74, 0.00301, 1.608), (0.7347, -0.03245, 1.639), (0.3667, -0.0122, 1.874), (0.3692, 0.07508, 1.861), (0.3679, 0.03144, 1.867), (0.8742, -0.1136, 1.204), (0.8403, -0.05102, 1.169), (0.8572, -0.08233, 1.187), (-0.1891, -0.07532, 1.285), (-0.1893, -0.167, 1.285), (-0.1892, -0.1212, 1.285), (0.03465, -0.03095, 1.809), (0.03639, 0.05746, 1.809), (0.03552, 0.01326, 1.809), (-0.2782, -0.1336, 0.695), (-0.2771, -0.04188, 0.695), (-0.2776, -0.08772, 0.695), (0.9495, -0.1002, 0.753), (0.9357, -0.1687, 0.753), (0.898, -0.126, 0.753), (-0.2573, -0.2536, -0.5113), (-0.2351, -0.1655, -0.5114), (-0.2462, -0.2096, -0.5113), (0.9822, -0.2598, -0.5114), (0.9916, -0.3333, -0.5114), (0.9377, -0.2965, -0.5114), (0.599, -0.3093, -0.9915), (0.5923, -0.2367, -0.9942), (0.5957, -0.273, -0.9929), (0.5746, 0.03612, 1.783), (0.5653, -0.0435, 1.82), (0.57, -0.00369, 1.801), (0.2819, 0.08157, 1.88), (0.2803, -0.006781, 1.883), (0.2811, 0.0374, 1.882), (0.009323, -0.2181, -0.9773), (0.02641, -0.1394, -0.9843), (0.01786, -0.1788, -0.9808), (0.641, 0.02203, 1.753), (0.6296, -0.05247, 1.801), (0.6353, -0.01522, 1.777), (0.7548, -0.3288, -0.9992), (0.7457, -0.2558, -0.9994), (0.7502, -0.2923, -0.9993), (-0.167, -0.02315, 1.552), (-0.1882, -0.1124, 1.552), (-0.1776, -0.06779, 1.552), (0.8373, -0.08956, 1.375), (0.8248, -0.0218, 1.325), (0.831, -0.05568, 1.35), (-0.2949, -0.1187, 0.4641), (-0.2974, -0.2047, 0.4809), (-0.2961, -0.1617, 0.4725), (-0.1903, -0.2079, 0.3062), (-0.195, -0.2935, 0.3231), (-0.1926, -0.2507, 0.3146), (0.8894, -0.2286, 0.3183), (0.8913, -0.1565, 0.3041), (0.8539, -0.1925, 0.3112), (0.9835, -0.1192, 0.4668), (0.9784, -0.1917, 0.4806), (0.9338, -0.1554, 0.4737), (-0.06417, -0.1088, -0.9908), (-0.08878, -0.1963, -0.9857), (-0.07648, -0.1526, -0.9882), (-0.1554, -0.1778, -0.9741), (-0.1307, -0.09027, -0.9772), (-0.1431, -0.134, -0.9756), (0.1128, 0.07124, 1.852), (0.111, -0.01718, 1.852), (0.1119, 0.02703, 1.852), (0.2121, -0.006529, 1.885), (0.2139, 0.08187, 1.885), (0.213, 0.03767, 1.885), (-0.09063, -0.199, -0.9297), (-0.06542, -0.1117, -0.9348), (-0.07802, -0.1553, -0.9322), (-0.1005, -0.09751, -0.9297), (-0.1258, -0.1848, -0.9258), (-0.1132, -0.1412, -0.9278), (0.1439, -0.02085, 1.806), (0.1467, 0.06752, 1.806), (0.1453, 0.02334, 1.806), (0.2167, 0.07646, 1.828), (0.2138, -0.01188, 1.829), (0.2152, 0.03229, 1.829)], [], [(562, 189, 459, 588), (0, 175, 444, 190), (0, 190, 415, 131), (562, 581, 427, 189), (563, 198, 428, 582), (1, 132, 416, 197), (1, 197, 446, 174), (563, 587, 456, 198), (2, 333, 504, 144), (2, 144, 432, 192), (926, 164, 451, 1010), (2, 192, 995, 922), (763, 659, 658, 760), (676, 723, 416, 132), (676, 132, 582, 757), (756, 735, 531, 597), (681, 367, 522, 781), (678, 197, 416, 723), (679, 769, 525, 368), (679, 368, 532, 777), (683, 366, 526, 787), (680, 717, 413, 262), (680, 262, 491, 784), (681, 747, 541, 367), (685, 365, 1028, 1054), (682, 725, 421, 141), (682, 141, 429, 790), (683, 733, 530, 366), (3, 200, 420, 140), (3, 140, 428, 198), (3, 198, 456, 166), (3, 166, 449, 200), (710, 831, 538, 353), (643, 550, 378, 624), (72, 607, 640, 291), (4, 202, 418, 138), (4, 138, 426, 194), (929, 176, 589, 1039), (4, 194, 998, 925), (687, 364, 528, 797), (566, 1040, 998, 194), (684, 185, 413, 717), (685, 781, 522, 365), (689, 363, 523, 803), (686, 729, 424, 136), (686, 136, 490, 800), (687, 745, 540, 364), (691, 362, 529, 809), (688, 719, 412, 186), (688, 186, 443, 806), (689, 739, 534, 363), (68, 647, 620, 288), (690, 731, 425, 288), (288, 620, 767, 690), (450, 201, 632, 644), (693, 758, 583, 133), (758, 790, 429, 583), (757, 582, 428, 773), (692, 721, 524, 361), (287, 658, 607, 72), (643, 618, 298, 550), (648, 614, 73, 406), (696, 815, 417, 196), (694, 773, 428, 140), (694, 140, 420, 820), (695, 727, 527, 360), (507, 147, 651, 656), (641, 606, 200, 449), (5, 147, 507, 332), (5, 332, 511, 151), (5, 151, 439, 152), (5, 152, 435, 147), (6, 144, 504, 331), (564, 595, 510, 150), (564, 150, 438, 584), (6, 153, 432, 144), (603, 666, 338, 434), (7, 330, 509, 149), (7, 149, 437, 289), (627, 418, 202, 662), (8, 284, 521, 329), (8, 329, 508, 148), (8, 148, 436, 263), (8, 263, 492, 284), (9, 150, 510, 328), (9, 328, 506, 146), (9, 146, 434, 156), (9, 156, 438, 150), (10, 283, 520, 327), (10, 327, 502, 142), (10, 142, 430, 264), (10, 264, 493, 283), (565, 151, 511, 594), (11, 326, 505, 145), (11, 145, 433, 158), (565, 585, 439, 151), (566, 194, 426, 580), (12, 130, 414, 191), (932, 170, 497, 1016), (1037, 1001, 457, 586), (13, 282, 488, 134), (13, 134, 422, 182), (935, 165, 457, 1001), (13, 182, 980, 931), (14, 281, 496, 267), (14, 267, 453, 184), (14, 184, 423, 135), (14, 135, 489, 281), (15, 325, 514, 306), (15, 306, 461, 193), (15, 193, 433, 145), (15, 145, 505, 325), (16, 201, 450, 163), (16, 163, 459, 189), (16, 189, 427, 139), (16, 139, 419, 201), (938, 917, 916, 989), (17, 199, 1007, 934), (17, 195, 429, 141), (17, 141, 421, 199), (941, 305, 463, 983), (18, 280, 1013, 937), (18, 188, 425, 137), (18, 137, 491, 280), (19, 142, 502, 324), (943, 173, 447, 1003), (19, 324, 1019, 940), (19, 183, 430, 142), (20, 279, 498, 269), (20, 269, 469, 251), (20, 251, 443, 266), (20, 266, 495, 279), (860, 900, 635, 27), (887, 902, 661, 254), (627, 624, 378, 418), (698, 806, 443, 251), (696, 196, 1004, 1060), (1055, 1027, 535, 793), (697, 359, 524, 721), (567, 195, 1000, 1036), (21, 567, 1036, 944), (21, 196, 417, 133), (567, 583, 429, 195), (659, 763, 820, 420), (291, 640, 669, 26), (22, 278, 490, 136), (22, 136, 424, 187), (22, 187, 454, 168), (22, 168, 495, 278), (23, 323, 512, 159), (23, 159, 462, 250), (23, 250, 484, 206), (23, 206, 517, 323), (24, 257, 444, 175), (568, 588, 459, 255), (568, 255, 478, 593), (24, 224, 480, 257), (25, 255, 459, 163), (25, 163, 450, 244), (25, 244, 477, 232), (25, 232, 478, 255), (641, 449, 253, 668), (26, 293, 470, 252), (26, 252, 454, 291), (903, 861, 29, 660), (959, 370, 513, 1018), (27, 292, 466, 241), (860, 881, 452, 290), (675, 668, 253, 472), (645, 171, 28, 613), (28, 171, 453, 245), (28, 245, 467, 227), (636, 634, 243, 476), (477, 670, 631, 226), (861, 172, 916, 915), (29, 247, 471, 230), (657, 314, 73, 614), (30, 358, 532, 177), (30, 177, 461, 237), (30, 237, 483, 225), (30, 225, 537, 358), (31, 409, 543, 161), (31, 161, 444, 257), (31, 257, 480, 218), (31, 218, 545, 409), (862, 878, 447, 173), (899, 586, 457, 880), (569, 240, 474, 591), (32, 214, 465, 238), (700, 755, 468, 248), (698, 251, 469, 828), (699, 743, 539, 357), (699, 357, 534, 739), (33, 159, 512, 321), (33, 321, 503, 143), (33, 143, 431, 180), (33, 180, 462, 159), (34, 356, 536, 346), (34, 346, 482, 239), (863, 879, 460, 344), (863, 344, 533, 895), (35, 258, 481, 223), (570, 592, 479, 256), (898, 888, 458, 589), (864, 176, 445, 889), (36, 277, 500, 271), (36, 271, 486, 242), (865, 882, 440, 268), (865, 268, 497, 891), (866, 880, 457, 165), (866, 165, 448, 887), (37, 254, 473, 234), (37, 234, 474, 240), (38, 276, 496, 169), (38, 169, 441, 246), (38, 246, 487, 221), (38, 221, 501, 276), (921, 890, 494, 913), (921, 913, 442, 885), (39, 248, 468, 210), (39, 210, 499, 275), (702, 741, 465, 213), (904, 918, 914, 751), (905, 793, 535, 894), (701, 355, 538, 831), (40, 236, 475, 233), (40, 233, 472, 253), (40, 253, 449, 166), (40, 166, 456, 236), (41, 256, 479, 231), (41, 231, 476, 243), (868, 883, 451, 164), (868, 164, 458, 888), (42, 408, 559, 387), (42, 387, 481, 258), (869, 889, 445, 385), (869, 385, 557, 897), (43, 319, 516, 308), (43, 308, 485, 249), (870, 886, 463, 305), (870, 305, 513, 892), (44, 407, 544, 204), (44, 204, 486, 205), (44, 205, 487, 386), (44, 386, 558, 407), (45, 274, 498, 208), (45, 208, 470, 209), (45, 209, 471, 270), (45, 270, 499, 274), (571, 211, 475, 590), (46, 212, 464, 213), (46, 213, 465, 214), (571, 591, 474, 211), (47, 317, 518, 216), (47, 216, 482, 217), (47, 217, 483, 311), (47, 311, 519, 317), (48, 273, 500, 219), (48, 219, 466, 220), (48, 220, 467, 272), (48, 272, 501, 273), (572, 222, 479, 592), (49, 223, 481, 215), (49, 215, 480, 224), (572, 593, 478, 222), (705, 352, 540, 745), (702, 213, 464, 838), (703, 753, 537, 354), (703, 354, 536, 835), (450, 644, 612, 244), (473, 628, 622, 229), (50, 353, 538, 228), (50, 228, 485, 203), (50, 203, 484, 347), (50, 347, 539, 353), (629, 230, 66, 623), (956, 290, 452, 979), (692, 361, 596, 759), (51, 226, 476, 231), (51, 231, 479, 222), (51, 222, 478, 232), (51, 232, 477, 226), (52, 229, 472, 233), (52, 233, 475, 211), (52, 211, 474, 234), (52, 234, 473, 229), (53, 235, 464, 212), (573, 590, 475, 236), (573, 236, 456, 587), (53, 174, 446, 235), (54, 205, 486, 271), (54, 271, 500, 273), (54, 273, 501, 221), (54, 221, 487, 205), (55, 207, 469, 269), (55, 269, 498, 274), (55, 274, 499, 210), (55, 210, 468, 207), (919, 884, 455, 265), (919, 265, 494, 890), (56, 275, 499, 270), (56, 270, 471, 247), (57, 245, 453, 267), (57, 267, 496, 276), (57, 276, 501, 272), (57, 272, 467, 245), (58, 241, 466, 219), (58, 219, 500, 277), (872, 891, 497, 170), (872, 170, 452, 881), (59, 186, 412, 261), (59, 261, 490, 278), (59, 278, 495, 266), (59, 266, 443, 186), (60, 252, 470, 208), (60, 208, 498, 279), (60, 279, 495, 168), (60, 168, 454, 252), (950, 268, 440, 977), (61, 185, 985, 946), (61, 280, 491, 262), (61, 262, 413, 185), (62, 179, 441, 169), (62, 169, 496, 281), (62, 281, 489, 260), (62, 260, 411, 179), (63, 181, 410, 259), (63, 259, 488, 282), (601, 1046, 952, 172), (63, 282, 1015, 949), (64, 149, 509, 316), (64, 316, 520, 283), (64, 283, 493, 157), (64, 157, 437, 149), (65, 143, 503, 315), (65, 315, 521, 284), (65, 284, 492, 154), (65, 154, 431, 143), (707, 351, 541, 747), (704, 800, 490, 261), (704, 261, 412, 719), (705, 803, 523, 352), (653, 761, 708, 350), (706, 784, 491, 137), (706, 137, 425, 731), (707, 809, 529, 351), (66, 209, 470, 293), (293, 674, 623, 66), (527, 727, 857, 652), (66, 230, 471, 209), (67, 220, 466, 292), (636, 476, 226, 631), (667, 602, 289, 102), (67, 227, 467, 220), (629, 660, 29, 230), (671, 227, 67, 630), (671, 613, 28, 227), (611, 506, 298, 618), (473, 254, 661, 628), (673, 155, 70, 650), (292, 637, 630, 67), (1045, 647, 68, 953), (621, 646, 199, 421), (27, 635, 637, 292), (68, 288, 425, 188), (69, 184, 453, 171), (286, 608, 638, 126), (527, 652, 665, 339), (69, 286, 423, 184), (70, 148, 508, 314), (435, 672, 651, 147), (611, 616, 146, 506), (70, 155, 436, 148), (648, 406, 126, 638), (477, 244, 612, 670), (71, 182, 422, 285), (697, 1064, 1024, 359), (659, 420, 200, 606), (71, 663, 1049, 955), (72, 187, 424, 287), (69, 633, 608, 286), (621, 421, 725, 764), (72, 291, 454, 187), (675, 472, 229, 622), (709, 760, 658, 287), (759, 596, 530, 733), (507, 656, 615, 299), (708, 797, 528, 350), (657, 650, 70, 314), (73, 300, 552, 406), (551, 299, 615, 649), (691, 853, 654, 362), (73, 314, 508, 300), (74, 295, 547, 405), (74, 405, 561, 313), (74, 313, 521, 315), (74, 315, 503, 295), (75, 301, 553, 404), (75, 404, 560, 312), (75, 312, 520, 316), (75, 316, 509, 301), (76, 403, 559, 310), (76, 310, 518, 317), (76, 317, 519, 373), (76, 373, 545, 403), (77, 203, 485, 308), (77, 308, 516, 318), (77, 318, 517, 206), (77, 206, 484, 203), (78, 402, 544, 372), (78, 372, 516, 319), (873, 892, 513, 370), (873, 370, 542, 896), (79, 239, 482, 216), (79, 216, 518, 320), (874, 893, 515, 162), (874, 162, 460, 879), (80, 304, 556, 401), (80, 401, 547, 295), (80, 295, 503, 321), (80, 321, 512, 304), (81, 237, 461, 306), (81, 306, 514, 322), (81, 322, 519, 311), (81, 311, 483, 237), (82, 400, 556, 304), (82, 304, 512, 323), (82, 323, 517, 309), (82, 309, 558, 400), (83, 294, 546, 399), (962, 307, 557, 1031), (83, 399, 1034, 958), (83, 324, 502, 294), (84, 398, 543, 371), (84, 371, 514, 325), (84, 325, 505, 297), (84, 297, 549, 398), (574, 303, 555, 599), (85, 397, 549, 297), (85, 297, 505, 326), (574, 594, 511, 303), (86, 312, 560, 396), (86, 396, 546, 294), (86, 294, 502, 327), (86, 327, 520, 312), (87, 302, 554, 395), (87, 395, 550, 298), (87, 298, 506, 328), (87, 328, 510, 302), (619, 642, 393, 89), (603, 434, 146, 616), (88, 313, 561, 394), (88, 394, 552, 300), (88, 300, 508, 329), (88, 329, 521, 313), (7, 617, 610, 330), (89, 393, 553, 301), (89, 301, 509, 330), (289, 602, 617, 7), (90, 296, 548, 392), (575, 598, 554, 302), (575, 302, 510, 595), (90, 331, 504, 296), (91, 299, 551, 391), (91, 391, 555, 303), (91, 303, 511, 332), (91, 332, 507, 299), (92, 390, 548, 296), (92, 296, 504, 333), (965, 344, 460, 994), (92, 333, 1021, 961), (93, 340, 436, 155), (362, 654, 667, 102), (609, 632, 201, 419), (93, 350, 528, 340), (435, 339, 665, 672), (673, 664, 93, 155), (645, 633, 69, 171), (94, 341, 437, 157), (94, 157, 493, 349), (94, 349, 541, 351), (94, 351, 529, 341), (95, 335, 431, 154), (95, 154, 492, 348), (95, 348, 540, 352), (95, 352, 523, 335), (712, 835, 536, 356), (710, 353, 539, 743), (711, 828, 469, 207), (711, 207, 468, 755), (96, 217, 482, 346), (96, 346, 536, 354), (96, 354, 537, 225), (96, 225, 483, 217), (97, 249, 485, 228), (97, 228, 538, 355), (875, 894, 535, 178), (875, 178, 463, 886), (714, 777, 532, 358), (906, 895, 533, 737), (907, 824, 447, 878), (713, 238, 465, 741), (98, 250, 462, 345), (98, 345, 534, 357), (98, 357, 539, 347), (98, 347, 484, 250), (655, 765, 787, 526), (714, 358, 537, 753), (715, 838, 464, 235), (715, 235, 446, 749), (99, 192, 432, 336), (99, 336, 524, 359), (968, 178, 535, 1027), (99, 359, 1024, 964), (100, 339, 435, 152), (100, 152, 439, 343), (100, 343, 531, 360), (100, 360, 527, 339), (101, 336, 432, 153), (576, 584, 438, 342), (576, 342, 530, 596), (101, 361, 524, 336), (655, 526, 338, 666), (102, 289, 437, 341), (102, 341, 529, 362), (26, 669, 674, 293), (103, 345, 462, 180), (103, 180, 431, 335), (103, 335, 523, 363), (103, 363, 534, 345), (104, 348, 492, 263), (104, 263, 436, 340), (104, 340, 528, 364), (104, 364, 540, 348), (105, 334, 430, 183), (971, 385, 445, 991), (105, 183, 982, 967), (105, 365, 522, 334), (653, 350, 93, 664), (113, 625, 626, 285), (106, 342, 438, 156), (106, 156, 434, 338), (106, 338, 526, 366), (106, 366, 530, 342), (107, 349, 493, 264), (107, 264, 430, 334), (107, 334, 522, 367), (107, 367, 541, 349), (108, 193, 461, 177), (108, 177, 532, 368), (108, 368, 525, 337), (108, 337, 433, 193), (577, 343, 439, 585), (109, 158, 433, 337), (109, 337, 525, 369), (577, 597, 531, 343), (110, 191, 414, 376), (110, 376, 548, 390), (974, 160, 542, 1033), (110, 390, 1030, 970), (111, 379, 419, 139), (111, 139, 427, 383), (111, 383, 555, 391), (111, 391, 551, 379), (112, 376, 414, 130), (578, 580, 426, 382), (578, 382, 554, 598), (112, 392, 548, 376), (285, 626, 663, 71), (113, 285, 422, 381), (113, 381, 553, 393), (114, 389, 489, 135), (114, 135, 423, 380), (114, 380, 552, 394), (114, 394, 561, 389), (330, 610, 619, 89), (115, 382, 426, 138), (115, 138, 418, 378), (115, 378, 550, 395), (115, 395, 554, 382), (116, 388, 488, 259), (116, 259, 410, 374), (116, 374, 546, 396), (116, 396, 560, 388), (579, 383, 427, 581), (117, 131, 415, 377), (117, 377, 549, 397), (579, 599, 555, 383), (118, 190, 444, 161), (118, 161, 543, 398), (118, 398, 549, 377), (118, 377, 415, 190), (119, 374, 410, 181), (684, 1058, 985, 185), (119, 181, 976, 973), (119, 399, 546, 374), (120, 246, 441, 384), (120, 384, 556, 400), (120, 400, 558, 386), (120, 386, 487, 246), (121, 384, 441, 179), (121, 179, 411, 375), (121, 375, 547, 401), (121, 401, 556, 384), (122, 242, 486, 204), (122, 204, 544, 402), (876, 896, 542, 160), (876, 160, 440, 882), (123, 215, 481, 387), (123, 387, 559, 403), (123, 403, 545, 218), (123, 218, 480, 215), (124, 381, 422, 134), (124, 134, 488, 388), (124, 388, 560, 404), (124, 404, 553, 381), (125, 375, 411, 260), (125, 260, 489, 389), (125, 389, 561, 405), (125, 405, 547, 375), (126, 380, 423, 286), (551, 649, 639, 379), (393, 642, 625, 113), (126, 406, 552, 380), (609, 419, 379, 639), (901, 883, 243, 634), (127, 318, 516, 372), (127, 372, 544, 407), (127, 407, 558, 309), (127, 309, 517, 318), (128, 320, 518, 310), (128, 310, 559, 408), (877, 897, 557, 307), (877, 307, 515, 893), (129, 322, 514, 371), (129, 371, 543, 409), (129, 409, 545, 373), (129, 373, 519, 322), (117, 397, 599, 579), (117, 579, 581, 131), (112, 578, 598, 392), (112, 130, 580, 578), (109, 369, 597, 577), (109, 577, 585, 158), (101, 576, 596, 361), (101, 153, 584, 576), (90, 575, 595, 331), (90, 392, 598, 575), (85, 326, 594, 574), (85, 574, 599, 397), (53, 573, 587, 174), (53, 212, 590, 573), (49, 224, 593, 572), (49, 572, 592, 223), (46, 214, 591, 571), (46, 571, 590, 212), (864, 898, 589, 176), (35, 223, 592, 570), (32, 569, 591, 214), (862, 173, 586, 899), (24, 568, 593, 224), (24, 175, 588, 568), (21, 133, 583, 567), (21, 944, 1004, 196), (12, 191, 992, 928), (12, 566, 580, 130), (11, 158, 585, 565), (11, 565, 594, 326), (6, 564, 584, 153), (6, 331, 595, 564), (695, 360, 531, 735), (693, 133, 417, 815), (677, 756, 597, 369), (678, 749, 446, 197), (1, 174, 587, 563), (1, 563, 582, 132), (0, 131, 581, 562), (0, 562, 588, 175), (709, 287, 424, 729), (765, 655, 654, 853), (657, 614, 615, 656), (614, 648, 649, 615), (673, 650, 651, 672), (900, 604, 605, 901), (665, 652, 653, 664), (672, 665, 664, 673), (617, 602, 603, 616), (625, 642, 643, 624), (675, 622, 623, 674), (648, 638, 639, 649), (619, 610, 611, 618), (655, 666, 667, 654), (659, 606, 607, 658), (637, 635, 634, 636), (671, 630, 631, 670), (902, 600, 601, 903), (652, 857, 761, 653), (613, 671, 670, 612), (610, 617, 616, 611), (663, 626, 627, 662), (630, 637, 636, 631), (622, 628, 629, 623), (600, 1043, 1046, 601), (645, 613, 612, 644), (641, 668, 669, 640), (621, 764, 767, 620), (606, 641, 640, 607), (650, 657, 656, 651), (642, 619, 618, 643), (602, 667, 666, 603), (646, 621, 620, 647), (633, 645, 644, 632), (626, 625, 624, 627), (628, 661, 660, 629), (638, 608, 609, 639), (668, 675, 674, 669), (608, 633, 632, 609), (604, 1048, 1052, 605), (448, 1006, 1043, 600), (768, 722, 770, 771), (772, 734, 774, 775), (776, 748, 778, 779), (779, 770, 722, 776), (780, 716, 782, 783), (783, 746, 785, 780), (786, 724, 788, 789), (789, 732, 791, 786), (792, 1067, 1069, 795), (795, 782, 716, 792), (796, 728, 798, 799), (799, 744, 801, 796), (802, 718, 804, 805), (805, 738, 807, 802), (808, 730, 810, 811), (812, 791, 732, 813), (814, 720, 816, 817), (818, 774, 734, 819), (819, 726, 821, 818), (822, 816, 720, 823), (823, 1073, 1075, 822), (826, 807, 738, 827), (827, 742, 829, 826), (830, 754, 832, 833), (908, 794, 750, 909), (834, 740, 836, 837), (837, 752, 839, 834), (840, 801, 744, 841), (841, 804, 718, 840), (842, 785, 746, 843), (843, 810, 730, 842), (844, 798, 728, 845), (846, 832, 754, 847), (847, 829, 742, 846), (848, 836, 740, 849), (910, 825, 736, 911), (850, 778, 748, 851), (851, 839, 752, 850), (771, 772, 775, 768), (817, 812, 813, 814), (852, 766, 854, 855), (856, 762, 858, 859), (766, 808, 811, 854), (724, 852, 855, 788), (762, 821, 726, 858), (845, 856, 859, 844), (677, 369, 525, 769), (722, 768, 677, 769), (771, 770, 723, 676), (734, 772, 757, 773), (775, 774, 735, 756), (748, 776, 679, 777), (779, 778, 749, 678), (770, 779, 678, 723), (776, 722, 769, 679), (716, 780, 681, 781), (783, 782, 717, 680), (746, 783, 680, 784), (780, 785, 747, 681), (724, 786, 683, 787), (789, 788, 725, 682), (732, 789, 682, 790), (786, 791, 733, 683), (795, 1069, 1058, 684), (736, 1072, 1061, 824), (782, 795, 684, 717), (792, 716, 781, 685), (728, 796, 687, 797), (799, 798, 729, 686), (744, 799, 686, 800), (796, 801, 745, 687), (718, 802, 689, 803), (805, 804, 719, 688), (738, 805, 688, 806), (802, 807, 739, 689), (730, 808, 691, 809), (811, 810, 731, 690), (791, 812, 759, 733), (813, 732, 790, 758), (720, 814, 693, 815), (817, 816, 721, 692), (774, 818, 695, 735), (819, 734, 773, 694), (726, 819, 694, 820), (818, 821, 727, 695), (816, 822, 697, 721), (823, 720, 815, 696), (822, 1075, 1064, 697), (1066, 750, 794, 1070), (807, 826, 699, 739), (827, 738, 806, 698), (742, 827, 698, 828), (826, 829, 743, 699), (754, 830, 701, 831), (833, 832, 755, 700), (908, 833, 700, 904), (909, 750, 793, 905), (740, 834, 703, 835), (837, 836, 741, 702), (752, 837, 702, 838), (834, 839, 753, 703), (801, 840, 705, 745), (841, 744, 800, 704), (804, 841, 704, 719), (840, 718, 803, 705), (785, 842, 707, 747), (843, 746, 784, 706), (810, 843, 706, 731), (842, 730, 809, 707), (798, 844, 709, 729), (845, 728, 797, 708), (832, 846, 711, 755), (847, 754, 831, 710), (829, 847, 710, 743), (846, 742, 828, 711), (836, 848, 713, 741), (849, 740, 835, 712), (910, 849, 712, 906), (911, 736, 824, 907), (778, 850, 715, 749), (851, 748, 777, 714), (839, 851, 714, 753), (850, 752, 838, 715), (772, 771, 676, 757), (768, 775, 756, 677), (812, 817, 692, 759), (814, 813, 758, 693), (766, 852, 765, 853), (855, 854, 767, 764), (762, 856, 761, 857), (859, 858, 763, 760), (808, 766, 853, 691), (854, 811, 690, 767), (852, 724, 787, 765), (788, 855, 764, 725), (821, 762, 857, 727), (858, 726, 820, 763), (856, 845, 708, 761), (844, 859, 760, 709), (848, 911, 907, 713), (825, 910, 906, 737), (830, 909, 905, 701), (794, 908, 904, 751), (849, 910, 911, 848), (833, 908, 909, 830), (661, 902, 903, 660), (635, 900, 901, 634), (32, 862, 899, 569), (35, 570, 898, 864), (128, 877, 893, 320), (128, 408, 897, 877), (605, 451, 883, 901), (122, 876, 882, 242), (122, 402, 896, 876), (713, 907, 878, 238), (712, 356, 895, 906), (97, 875, 886, 249), (97, 355, 894, 875), (79, 874, 879, 239), (79, 320, 893, 874), (78, 873, 896, 402), (78, 319, 892, 873), (58, 872, 881, 241), (58, 277, 891, 872), (56, 871, 920, 275), (56, 247, 915, 871), (43, 870, 892, 319), (43, 249, 886, 870), (42, 869, 897, 408), (42, 258, 889, 869), (41, 868, 888, 256), (41, 243, 883, 868), (701, 905, 894, 355), (700, 248, 918, 904), (39, 867, 918, 248), (39, 275, 920, 867), (37, 866, 887, 254), (37, 240, 880, 866), (36, 865, 891, 277), (36, 242, 882, 865), (35, 864, 889, 258), (570, 256, 888, 898), (34, 863, 895, 356), (34, 239, 879, 863), (569, 899, 880, 240), (32, 238, 878, 862), (29, 861, 915, 247), (27, 241, 881, 860), (601, 172, 861, 903), (448, 600, 902, 887), (290, 604, 900, 860), (913, 494, 912, 167), (442, 913, 167, 914), (455, 884, 915, 916), (265, 455, 916, 917), (494, 265, 917, 912), (885, 442, 914, 918), (919, 890, 920, 871), (884, 919, 871, 915), (921, 885, 918, 867), (890, 921, 867, 920), (1076, 825, 737, 1063), (1073, 823, 696, 1060), (1070, 794, 751, 1057), (1067, 792, 685, 1054), (1072, 736, 825, 1076), (605, 1052, 1010, 451), (750, 1066, 1055, 793), (1049, 663, 662, 1051), (929, 991, 445, 176), (943, 1037, 586, 173), (974, 977, 440, 160), (119, 973, 1034, 399), (971, 1031, 557, 385), (110, 970, 992, 191), (968, 983, 463, 178), (105, 967, 1028, 365), (965, 1025, 533, 344), (99, 964, 995, 192), (962, 1022, 515, 307), (92, 961, 1030, 390), (959, 1033, 542, 370), (83, 958, 1019, 324), (956, 1048, 604, 290), (1051, 662, 202, 1009), (952, 989, 916, 172), (950, 1016, 497, 268), (63, 949, 976, 181), (947, 986, 914, 167), (61, 946, 1013, 280), (68, 188, 988, 953), (71, 955, 980, 182), (947, 167, 912, 1012), (1061, 1003, 447, 824), (1063, 737, 533, 1025), (1007, 199, 646, 1042), (941, 1018, 513, 305), (19, 940, 982, 183), (938, 1012, 912, 917), (18, 937, 988, 188), (935, 1006, 448, 165), (17, 934, 1000, 195), (932, 979, 452, 170), (13, 931, 1015, 282), (1039, 589, 458, 997), (12, 928, 1040, 566), (1057, 751, 914, 986), (926, 997, 458, 164), (4, 925, 1009, 202), (1042, 646, 647, 1045), (923, 994, 460, 162), (2, 922, 1021, 333), (1076, 1063, 1065, 1077), (1077, 1065, 1064, 1075), (1073, 1060, 1062, 1074), (1074, 1062, 1061, 1072), (1070, 1057, 1059, 1071), (1071, 1059, 1058, 1069), (1067, 1054, 1056, 1068), (1068, 1056, 1055, 1066), (1072, 1076, 1077, 1074), (1074, 1077, 1075, 1073), (1066, 1070, 1071, 1068), (1068, 1071, 1069, 1067), (1007, 1042, 1044, 1008), (1008, 1044, 1043, 1006), (1049, 1051, 1053, 1050), (1050, 1053, 1052, 1048), (1042, 1045, 1047, 1044), (1044, 1047, 1046, 1043), (929, 1039, 1041, 930), (930, 1041, 1040, 928), (1037, 943, 945, 1038), (1038, 945, 944, 1036), (974, 1033, 1035, 975), (975, 1035, 1034, 973), (977, 974, 975, 978), (978, 975, 973, 976), (971, 991, 993, 972), (972, 993, 992, 970), (1031, 971, 972, 1032), (1032, 972, 970, 1030), (968, 1027, 1029, 969), (969, 1029, 1028, 967), (983, 968, 969, 984), (984, 969, 967, 982), (965, 994, 996, 966), (966, 996, 995, 964), (1025, 965, 966, 1026), (1026, 966, 964, 1024), (962, 1031, 1032, 963), (963, 1032, 1030, 961), (1022, 962, 963, 1023), (1023, 963, 961, 1021), (959, 1018, 1020, 960), (960, 1020, 1019, 958), (1033, 959, 960, 1035), (1035, 960, 958, 1034), (956, 979, 981, 957), (957, 981, 980, 955), (1051, 1009, 1011, 1053), (1053, 1011, 1010, 1052), (989, 952, 954, 990), (990, 954, 953, 988), (950, 977, 978, 951), (951, 978, 976, 949), (1016, 950, 951, 1017), (1017, 951, 949, 1015), (947, 1012, 1014, 948), (948, 1014, 1013, 946), (986, 947, 948, 987), (987, 948, 946, 985), (1045, 953, 954, 1047), (1047, 954, 952, 1046), (1048, 956, 957, 1050), (1050, 957, 955, 1049), (943, 1003, 1005, 945), (945, 1005, 1004, 944), (1001, 1037, 1038, 1002), (1002, 1038, 1036, 1000), (1063, 1025, 1026, 1065), (1065, 1026, 1024, 1064), (1003, 1061, 1062, 1005), (1005, 1062, 1060, 1004), (941, 983, 984, 942), (942, 984, 982, 940), (1018, 941, 942, 1020), (1020, 942, 940, 1019), (938, 989, 990, 939), (939, 990, 988, 937), (1012, 938, 939, 1014), (1014, 939, 937, 1013), (935, 1001, 1002, 936), (936, 1002, 1000, 934), (1006, 935, 936, 1008), (1008, 936, 934, 1007), (932, 1016, 1017, 933), (933, 1017, 1015, 931), (979, 932, 933, 981), (981, 933, 931, 980), (1039, 997, 999, 1041), (1041, 999, 998, 1040), (991, 929, 930, 993), (993, 930, 928, 992), (1057, 986, 987, 1059), (1059, 987, 985, 1058), (926, 1010, 1011, 927), (927, 1011, 1009, 925), (997, 926, 927, 999), (999, 927, 925, 998), (1027, 1055, 1056, 1029), (1029, 1056, 1054, 1028), (923, 1022, 1023, 924), (924, 1023, 1021, 922), (994, 923, 924, 996), (996, 924, 922, 995), (923, 162, 515, 1022)])
me_stone_1.polygons.foreach_set('use_smooth', [True] * 1076)
_k = set([(148, 436), (148, 508), (167, 912), (167, 914), (168, 495), (263, 436), (263, 492), (265, 494), (266, 443), (266, 495), (329, 508), (329, 521), (442, 913), (494, 913), (912, 917)])
me_stone_1.attributes.new('sharp_edge', 'BOOLEAN', 'EDGE').data.foreach_set('value', [ (min(e.vertices), max(e.vertices)) in _k for e in me_stone_1.edges])
me_stone_1.materials.append(mat_material)
me_stone_1.use_remesh_preserve_volume = False
me_stone_1.use_remesh_preserve_attributes = False
me_stone_1.use_mirror_vertex_groups = False
me_stone_1.update()
me_plane = bpy.data.meshes.new('Plane')
me_plane.from_pydata([(-0.5088, -0.5088, 0.0), (-0.447, -0.4025, 0.1801), (-0.3473, -0.3061, 0.3133), (-0.3422, -0.3115, 0.4262), (0.06657, -0.3029, 0.04362), (0.183, 0.368, -0.009988), (0.177, -0.4052, 0.1618), (0.1553, 0.3489, 0.0785), (0.08915, -0.3123, 0.2697), (0.09639, 0.1578, 0.2749), (0.09197, -0.3115, 0.5045), (0.09197, 0.1613, 0.5045), (0.04283, -0.275, 0.6677), (0.07522, -0.1769, 0.8048), (-0.5088, 0.0, 0.0), (0.3705, -0.1621, 0.006532), (-0.4674, 0.01742, 0.1333), (0.36, -0.06063, 0.1228), (-0.3437, -0.07101, 0.3159), (0.2274, -0.07916, 0.2589), (-0.3422, -0.07508, 0.4262), (0.2259, -0.07508, 0.5286), (0.2649, -0.001374, -0.0003018), (0.1571, -0.07508, 0.6544), (0.04283, -0.07508, 0.6677), (0.1453, -0.0514, 0.835), (0.07573, -0.05105, 0.8316), (0.122, -0.04829, 0.882), (0.05244, -0.04794, 0.8786), (0.1063, -0.0214, 0.8904), (0.06797, -0.02133, 0.8898), (-0.5088, 0.485, 0.0), (-0.4904, 0.5088, 1.49e-08), (-0.5034, 0.5018, 0.0), (0.319, 0.2697, 0.001411), (0.3372, 0.2446, 0.002669), (0.3328, 0.2615, 0.002224), (-0.4864, 0.411, 0.08945), (-0.4693, 0.4374, 0.08652), (-0.4819, 0.4297, 0.08738), (0.3232, 0.2829, 0.08492), (0.339, 0.2561, 0.08815), (0.3363, 0.2742, 0.08631), (-0.3405, 0.1412, 0.3182), (-0.3222, 0.1638, 0.3167), (-0.335, 0.1573, 0.3179), (0.193, 0.1225, 0.2636), (0.2138, 0.1001, 0.2613), (0.2078, 0.1158, 0.262), (-0.3422, 0.1385, 0.4262), (-0.3244, 0.1613, 0.4295), (-0.337, 0.1547, 0.4272), (0.2049, 0.1613, 0.5248), (0.2259, 0.1392, 0.5286), (0.2197, 0.1549, 0.5275), (-0.2073, 0.1065, 0.6319), (-0.2109, 0.1281, 0.6186), (-0.2282, 0.1057, 0.6134), (-0.2056, 0.1206, 0.6309), (-0.2144, 0.1185, 0.6293), (-0.2228, 0.1216, 0.6165), (-0.2143, 0.1058, 0.629), (-0.2081, -0.235, 0.5906), (-0.2191, -0.2363, 0.5833), (-0.2152, -0.2351, 0.5869), (0.1328, 0.1248, 0.6572), (0.1571, 0.1027, 0.6544), (0.1499, 0.1183, 0.6552), (0.04283, 0.105, 0.6677), (0.05743, 0.1287, 0.6527), (0.0471, 0.1201, 0.6633), (0.122, 0.07086, 0.8428), (0.1454, 0.04854, 0.844), (0.1385, 0.06419, 0.8445), (0.07586, 0.04748, 0.8356), (0.09569, 0.07119, 0.8393), (0.08168, 0.06435, 0.8371), (-0.2076, -0.05485, 0.6125), (-0.221, -0.05528, 0.6019), (-0.2147, -0.05461, 0.6092), (0.09871, 0.07397, 0.8899), (0.1221, 0.05165, 0.8911), (0.1153, 0.0673, 0.8915), (0.05258, 0.05059, 0.8826), (0.0724, 0.0743, 0.8863), (0.0584, 0.06746, 0.8841), (0.08904, 0.06131, 0.8942), (0.1063, 0.02371, 0.8945), (0.1013, 0.04384, 0.8952), (0.08067, 0.05683, 0.8915), (0.06799, 0.02379, 0.8939), (0.07171, 0.04259, 0.894), (0.353, -0.4145, 0.0), (0.3349, -0.4297, -1.118e-08), (0.3477, -0.4252, 0.0), (0.3707, -0.3917, 0.155), (0.3509, -0.4059, 0.1567), (0.3644, -0.4018, 0.156), (0.224, -0.2991, 0.2564), (0.204, -0.3139, 0.2582), (0.218, -0.3097, 0.2569), (0.2259, -0.2964, 0.5286), (0.2061, -0.3115, 0.5251), (0.2201, -0.3071, 0.5276), (0.1571, -0.2598, 0.6544), (0.1341, -0.275, 0.6571), (0.1503, -0.2705, 0.6552), (0.1219, -0.1769, 0.7984), (0.1449, -0.1617, 0.7953), (0.1381, -0.1724, 0.7962)], [], [(15, 35, 41, 17), (16, 1, 2, 18), (92, 15, 17, 95), (34, 5, 7, 40), (31, 14, 16, 37), (14, 0, 1, 16), (18, 2, 3, 20), (95, 17, 19, 98), (40, 7, 9, 46), (37, 16, 18, 43), (101, 21, 23, 104), (98, 19, 21, 101), (46, 9, 11, 52), (43, 18, 20, 49), (11, 50, 56, 69), (2, 8, 10, 3), (62, 12, 24, 77), (9, 44, 50, 11), (1, 6, 8, 2), (7, 38, 44, 9), (0, 4, 6, 1), (5, 32, 38, 7), (23, 66, 72, 25), (3, 10, 12, 62, 64, 63), (20, 3, 63, 78), (77, 24, 68, 55), (21, 53, 66, 23), (49, 20, 78, 57), (26, 25, 27, 28), (104, 23, 25, 108), (68, 24, 26, 74), (24, 12, 13, 26), (71, 75, 84, 80), (13, 107, 109, 108, 25, 26), (12, 105, 107, 13), (65, 69, 75, 71), (0, 14, 22, 4), (52, 11, 69, 65), (10, 102, 105, 12), (8, 99, 102, 10), (19, 47, 53, 21), (22, 5, 34, 36, 35, 15), (6, 96, 99, 8), (17, 41, 47, 19), (4, 93, 96, 6), (27, 81, 87, 29), (74, 26, 28, 83), (25, 72, 81, 27), (80, 84, 89, 86), (30, 29, 87, 90), (28, 27, 29, 30), (83, 28, 30, 90), (55, 58, 59, 61), (56, 60, 59, 58), (57, 61, 59, 60), (34, 40, 42, 36), (36, 42, 41, 35), (31, 37, 39, 33), (33, 39, 38, 32), (44, 38, 39, 45), (45, 39, 37, 43), (40, 46, 48, 42), (42, 48, 47, 41), (50, 44, 45, 51), (51, 45, 43, 49), (46, 52, 54, 48), (48, 54, 53, 47), (78, 63, 64, 79), (79, 64, 62, 77), (69, 56, 58, 70), (70, 58, 55, 68), (56, 50, 51, 60), (60, 51, 49, 57), (52, 65, 67, 54), (54, 67, 66, 53), (68, 74, 76, 70), (70, 76, 75, 69), (72, 66, 67, 73), (73, 67, 65, 71), (57, 78, 79, 61), (61, 79, 77, 55), (71, 80, 82, 73), (73, 82, 81, 72), (74, 83, 85, 76), (76, 85, 84, 75), (86, 89, 91, 88), (88, 91, 90, 87), (83, 90, 91, 85), (85, 91, 89, 84), (87, 81, 82, 88), (88, 82, 80, 86), (14, 31, 33, 32, 5, 22), (92, 95, 97, 94), (94, 97, 96, 93), (95, 98, 100, 97), (97, 100, 99, 96), (98, 101, 103, 100), (100, 103, 102, 99), (101, 104, 106, 103), (103, 106, 105, 102), (104, 108, 109, 106), (106, 109, 107, 105), (4, 22, 15, 92, 94, 93)])
me_plane.polygons.foreach_set('use_smooth', [True] * 103)
me_plane.materials.append(mat_material)
me_plane.use_remesh_preserve_volume = False
me_plane.use_remesh_preserve_attributes = False
me_plane.use_mirror_vertex_groups = False
me_plane.update()
me_plane_001 = bpy.data.meshes.new('Plane.001')
me_plane_001.from_pydata([(-11.61, -6.438, 0.0), (11.61, -6.438, 0.0), (-11.61, 4.097, 7.961), (11.61, 4.097, 7.961), (-11.61, 2.849, 0.0), (-11.61, 4.097, 1.248), (-11.61, 3.127, 0.03128), (-11.61, 3.391, 0.1236), (-11.61, 3.627, 0.2722), (-11.61, 3.825, 0.4698), (-11.61, 3.974, 0.7064), (-11.61, 4.066, 0.9701), (11.61, 4.097, 1.248), (11.61, 2.849, 0.0), (11.61, 4.066, 0.9701), (11.61, 3.974, 0.7064), (11.61, 3.825, 0.4698), (11.61, 3.627, 0.2722), (11.61, 3.391, 0.1236), (11.61, 3.127, 0.03128)], [], [(5, 12, 3, 2), (12, 5, 11, 14), (14, 11, 10, 15), (15, 10, 9, 16), (16, 9, 8, 17), (17, 8, 7, 18), (18, 7, 6, 19), (19, 6, 4, 13), (0, 1, 13, 4)])
me_plane_001.polygons.foreach_set('use_smooth', [True] * 9)
me_plane_001.use_remesh_preserve_volume = False
me_plane_001.use_remesh_preserve_attributes = False
me_plane_001.use_mirror_vertex_groups = False
me_plane_001.update()
me_circle_001 = bpy.data.meshes.new('Circle.001')
me_circle_001.from_pydata([(0.03452, 0.6423, -0.1682), (-0.9097, 0.386, -0.1682), (0.5877, -0.809, -0.1682), (0.009992, 0.4193, 0.4444), (-0.7303, 0.3599, 0.1489), (0.3345, -0.6032, 0.2612), (-0.9018, -0.2115, -0.04763), (-0.6854, -0.1216, 0.2846), (0.9269, 0.3178, -9.721e-05), (0.9437, 0.2866, -0.1682), (0.5657, 0.1743, 0.2333), (0.5775, 0.1507, 0.2318), (0.2118, 0.4627, 1.17), (-0.5558, 0.4562, 1.046), (0.7172, -0.5706, 1.352), (-0.4499, -0.2046, 0.9957), (0.9712, 0.2001, 1.225), (0.9531, 0.2305, 1.223), (-0.5773, -0.809, 0.01005), (-0.6091, -0.789, 0.008303), (-0.5955, -0.8032, 0.009619), (-0.4432, -0.6032, 0.3739), (-0.4651, -0.5889, 0.3734), (-0.4559, -0.599, 0.3747), (-0.2499, -0.8941, 1.058), (-0.2209, -0.907, 1.062), (-0.2327, -0.8952, 1.059), (0.18, 0.5214, 0.9752), (0.1763, 0.5271, 0.9574), (0.1782, 0.5243, 0.9663), (-0.9253, 0.6234, 0.3976), (-0.9332, 0.6249, 0.3772), (-0.9304, 0.6251, 0.3868), (0.6785, -0.6614, 0.9457), (0.6754, -0.6645, 0.9279), (0.677, -0.663, 0.9367), (-0.6293, -0.1403, 0.8673), (-0.6153, -0.1443, 0.8862), (-0.6233, -0.1417, 0.8767), (0.9225, 0.2512, 0.4475), (0.9201, 0.253, 0.4273), (0.9215, 0.252, 0.4373), (0.9036, 0.286, 0.4321), (0.9061, 0.2842, 0.4522), (0.9051, 0.285, 0.442), (-0.4438, -0.8392, 0.6979), (-0.4342, -0.8425, 0.7163), (-0.4392, -0.8409, 0.707), (-0.4622, -0.8259, 0.722), (-0.4733, -0.8219, 0.7012), (-0.4684, -0.8237, 0.7113), (-0.4509, -0.8387, 0.7198), (-0.4613, -0.835, 0.7002), (-0.4564, -0.8368, 0.7099), (-0.065, 0.1085, -0.1103), (-0.41, 0.01486, -0.1103), (0.1371, -0.4217, -0.1103), (-0.4071, -0.2034, -0.06625), (0.261, -0.01006, -0.04888), (0.2671, -0.02145, -0.1103), (-0.2885, -0.4217, -0.04518), (-0.3001, -0.4144, -0.04581), (-0.2952, -0.4196, -0.04533), (-0.1223, -0.1988, -0.07696), (-0.5323, -0.7223, -0.001961), (-0.5164, -0.7274, -0.001584), (0.8012, 0.2217, -0.156), (0.7866, 0.2487, -0.01038), (-0.8044, 0.3078, -0.156), (-0.7975, -0.2098, -0.05155), (0.4928, -0.7274, -0.156), (-0.544, -0.7101, -0.0031), (0.01355, 0.5298, -0.156), (0.1592, 0.03116, 1.147), (-0.135, 0.02866, 1.099), (0.3528, -0.3649, 1.217), (-0.09443, -0.2246, 1.08), (0.4502, -0.0695, 1.168), (0.4432, -0.05786, 1.167), (-0.03712, -0.4221, 1.098), (0.08382, -0.4613, 1.133), (-0.01359, -0.4934, 1.044), (0.1429, -0.1376, 1.135), (0.04176, -0.1385, 1.118), (0.2094, -0.2737, 1.159), (0.05571, -0.2255, 1.112), (0.2429, -0.1722, 1.142), (0.2405, -0.1682, 1.142), (0.07541, -0.2934, 1.118), (0.117, -0.3069, 1.13), (0.08349, -0.3179, 1.099), (0.1343, -0.226, 1.128)], [], [(43, 27, 12, 17), (5, 11, 40, 34), (6, 19, 22, 7), (21, 5, 34, 45), (37, 48, 24, 15), (7, 22, 49, 36), (46, 33, 14, 25), (0, 1, 4, 3), (27, 30, 13, 12), (4, 7, 36, 31), (2, 9, 11, 5), (33, 39, 16, 14), (16, 39, 43, 17), (30, 37, 15, 13), (1, 6, 7, 4), (11, 9, 8, 10), (40, 11, 10, 42), (21, 45, 52, 23), (8, 0, 3, 10), (10, 3, 28, 42), (18, 21, 23, 20), (20, 23, 22, 19), (26, 51, 46, 25), (23, 52, 49, 22), (24, 48, 51, 26), (18, 2, 5, 21), (37, 30, 32, 38), (38, 32, 31, 36), (30, 27, 29, 32), (32, 29, 28, 31), (40, 42, 44, 41), (41, 44, 43, 39), (42, 28, 29, 44), (44, 29, 27, 43), (34, 40, 41, 35), (35, 41, 39, 33), (46, 51, 53, 47), (47, 53, 52, 45), (51, 48, 50, 53), (53, 50, 49, 52), (48, 37, 38, 50), (50, 38, 36, 49), (33, 46, 47, 35), (35, 47, 45, 34), (3, 4, 31, 28), (65, 64, 62, 60), (67, 66, 59, 58), (69, 68, 55, 57), (66, 70, 56, 59), (64, 71, 61, 62), (71, 69, 57, 61), (72, 67, 58, 54), (70, 65, 60, 56), (68, 72, 54, 55), (54, 58, 63), (61, 57, 63), (57, 55, 63), (62, 61, 63), (59, 56, 63), (58, 59, 63), (56, 60, 63), (55, 54, 63), (60, 62, 63), (1, 0, 72, 68), (2, 18, 65, 70), (0, 8, 67, 72), (19, 6, 69, 71), (20, 19, 71, 64), (9, 2, 70, 66), (6, 1, 68, 69), (8, 9, 66, 67), (18, 20, 64, 65), (25, 14, 75, 80), (12, 13, 74, 73), (26, 25, 80, 81), (14, 16, 77, 75), (16, 17, 78, 77), (15, 24, 79, 76), (13, 15, 76, 74), (24, 26, 81, 79), (17, 12, 73, 78), (78, 73, 82, 87), (76, 79, 88, 85), (73, 74, 83, 82), (81, 80, 89, 90), (75, 77, 86, 84), (77, 78, 87, 86), (80, 75, 84, 89), (74, 76, 85, 83), (79, 81, 90, 88), (86, 87, 91), (89, 84, 91), (83, 85, 91), (88, 90, 91), (87, 82, 91), (85, 88, 91), (82, 83, 91), (90, 89, 91), (84, 86, 91)])
me_circle_001.polygons.foreach_set('use_smooth', [True] * 99)
me_circle_001.materials.append(mat_material)
me_circle_001.use_remesh_preserve_volume = False
me_circle_001.use_remesh_preserve_attributes = False
me_circle_001.use_mirror_vertex_groups = False
me_circle_001.update()

# ---- objects
ob_area_blue = bpy.data.objects.new('Area_Blue', light_area_blue)
ob_area_yellow = bpy.data.objects.new('Area_Yellow', light_area_yellow)
ob_camera = bpy.data.objects.new('Camera', cam_camera)
ob_stone_1 = bpy.data.objects.new('Stone 1', me_stone_1)
ob_stone_2 = bpy.data.objects.new('Stone 2', me_plane)
ob_plane = bpy.data.objects.new('Plane', me_plane_001)
ob_circle_001 = bpy.data.objects.new('Circle.001', me_circle_001)

# ---- transforms, parenting, visibility, modifiers, constraints
ob_area_blue.location = (7.509, -3.811, 3.353)
ob_area_blue.rotation_euler = (1.255, 0.006259, 0.7761)
ob_area_blue.lineart.crease_threshold = 0.0
ob_area_yellow.location = (-3.99, -3.356, 3.009)
ob_area_yellow.rotation_euler = (1.304, 0.1092, -0.9912)
ob_area_yellow.lineart.crease_threshold = 0.0
ob_camera.location = (-0.4148, -7.758, 3.653)
ob_camera.rotation_euler = (1.277, 2.56e-07, -0.357)
ob_camera.scale = (1.0, 1.0, 1.0)
ob_camera.lock_rotations_4d = False
ob_camera.empty_display_type = 'ARROWS'
ob_camera.color = (0.0, 0.0, 0.0, 0.0)
ob_camera.display_type = 'WIRE'
ob_camera.lineart.crease_threshold = 0.0
ob_stone_1.location = (2.18, 0.3022, 0.9988)
ob_stone_1.rotation_euler = (0.0, -0.0, -7.234)
ob_stone_1.lock_rotations_4d = False
ob_stone_1.empty_display_type = 'ARROWS'
ob_stone_1.lineart.crease_threshold = 0.0
ob_stone_2.location = (5.0, -0.3211, 0.0)
ob_stone_2.scale = (2.712, 2.712, 2.712)
ob_stone_2.lineart.crease_threshold = 0.0
_m = ob_stone_2.modifiers.new('Subsurf', 'SUBSURF')
_m.uv_smooth = 'PRESERVE_CORNERS'
_m.quality = 1
_m.render_levels = 1
_m.show_only_control_edges = False
ob_plane.location = (4.249, -0.3745, -0.02131)
ob_plane.lineart.crease_threshold = 0.0
ob_circle_001.location = (0.0, 0.0, 0.1608)
ob_circle_001.rotation_euler = (0.0, -0.0, -2.622)
ob_circle_001.lineart.crease_threshold = 0.0
_m = ob_circle_001.modifiers.new('Subsurf', 'SUBSURF')
_m.uv_smooth = 'PRESERVE_CORNERS'
_m.quality = 2
_m.show_only_control_edges = False

# ---- collection membership
col_collection_1.objects.link(ob_area_blue)
col_collection_1.objects.link(ob_area_yellow)
col_collection_1.objects.link(ob_camera)
col_collection_2.objects.link(ob_stone_1)
col_collection_3.objects.link(ob_stone_2)
col_collection_5.objects.link(ob_plane)
col_collection_5.objects.link(ob_circle_001)

# ---- scene / render settings (as saved in the file)
scene.camera = ob_camera
scene.frame_start = 1; scene.frame_end = 250; scene.frame_set(1)
scene.render.engine = 'CYCLES'
scene.render.image_settings.file_format = 'JPEG'
scene.render.resolution_percentage = 50
scene.render.dither_intensity = 0.0
scene.render.film_transparent = True
scene.cycles.use_denoising = False
scene.cycles.samples = 10
scene.cycles.sampling_pattern = 'TABULATED_SOBOL'
scene.cycles.light_sampling_threshold = 0.0
scene.cycles.use_adaptive_sampling = False
scene.cycles.use_light_tree = False
scene.cycles.caustics_reflective = False
scene.cycles.caustics_refractive = False
scene.cycles.max_bounces = 4
scene.cycles.diffuse_bounces = 2
scene.cycles.glossy_bounces = 2
scene.cycles.transmission_bounces = 6
scene.cycles.pixel_filter_type = 'GAUSSIAN'
scene.cycles.sample_clamp_direct = 4.0
scene.cycles.sample_clamp_indirect = 2.0
scene.view_settings.view_transform = 'Standard'
bpy.context.view_layer.update()
